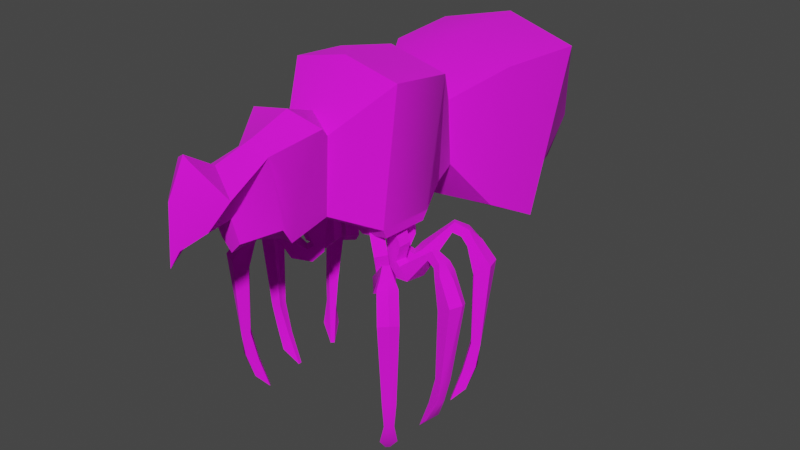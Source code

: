 # Source: bug_enemy.blend  (saved by Blender 3.4.6; exported with 4.5.12 LTS)
import bpy
from mathutils import Matrix  # noqa: F401  (used for matrix-valued properties, if any)

bpy.ops.wm.read_factory_settings(use_empty=True)
scene = bpy.context.scene
scene.name = 'Scene'

# ---- collections
col_collection = bpy.data.collections.new('Collection'); scene.collection.children.link(col_collection)

# ---- images (referenced by path relative to the original .blend; pixels are not part of the script)
import os
ASSET_DIR = os.environ.get("B2B_ASSET_DIR", "")  # directory of the original .blend (textures are referenced by path, not embedded)
HERE = os.path.dirname(os.path.abspath(__file__))  # packed textures are extracted next to this script under _unpacked/

def load_image(name, relpath, width, height, colorspace="sRGB"):
    """Load a texture the original file referenced (path relative to the .blend, or extracted next to this script)."""
    p = next((c for c in (os.path.join(HERE, relpath), os.path.join(ASSET_DIR, relpath)) if relpath and os.path.exists(c)), "")
    if p:
        img = bpy.data.images.load(p, check_existing=True)
        img.name = name
    else:  # same state as the original file: an image datablock whose file is absent (Cycles renders it pink)
        img = bpy.data.images.new(name, width, height)
        img.source = "FILE"
        img.filepath = "//" + (relpath or name)
    img.colorspace_settings.name = colorspace
    return img
img_bug_texture_png = load_image('bug texture.png', 'bug texture.png', 1024, 1024, 'sRGB')
img_bug_leg_texture_png = load_image('bug leg texture.png', 'bug leg texture.png', 1024, 1024, 'sRGB')

# ---- materials (node trees are filled in below, after node groups)
mat_bugmat = bpy.data.materials.new('BugMat')
mat_bugmat.use_transparent_shadow = False
mat_material_004 = bpy.data.materials.new('Material.004')
mat_material_004.use_transparent_shadow = False
mat_material_005 = bpy.data.materials.new('Material.005')
mat_material_005.use_transparent_shadow = False
mat_material_006 = bpy.data.materials.new('Material.006')
mat_material_006.use_transparent_shadow = False
mat_material_003 = bpy.data.materials.new('Material.003')
mat_material_003.use_transparent_shadow = False
mat_material_002 = bpy.data.materials.new('Material.002')
mat_material_002.use_transparent_shadow = False
mat_material_001 = bpy.data.materials.new('Material.001')
mat_material_001.use_transparent_shadow = False

# ---- node groups
ng_auto_smooth = bpy.data.node_groups.new('Auto Smooth', 'GeometryNodeTree')
_s = ng_auto_smooth.interface.new_socket(name='Geometry', in_out='OUTPUT', socket_type='NodeSocketGeometry')
_s = ng_auto_smooth.interface.new_socket(name='Geometry', in_out='INPUT', socket_type='NodeSocketGeometry')
_s = ng_auto_smooth.interface.new_socket(name='Angle', in_out='INPUT', socket_type='NodeSocketFloat')
_s.subtype = 'ANGLE'
_s.min_value = 0.0
_s.max_value = 3.142
ng_auto_smooth.is_modifier = True
_N = ng_auto_smooth.nodes; _L = ng_auto_smooth.links
n0 = _N.new('NodeGroupOutput'); n0.name = 'Group Output'; n0.location = (480, -100)
n1 = _N.new('NodeGroupInput'); n1.name = 'Group Input'; n1.location = (-420, -300)
n2 = _N.new('NodeGroupInput'); n2.name = 'Group Input.001'; n2.location = (-60, -100)
n3 = _N.new('GeometryNodeSetShadeSmooth'); n3.name = 'Set Shade Smooth'; n3.location = (120, -100)
n3.domain = 'EDGE'
n4 = _N.new('GeometryNodeSetShadeSmooth'); n4.name = 'Set Shade Smooth.001'; n4.location = (300, -100)
n5 = _N.new('GeometryNodeInputMeshEdgeAngle'); n5.name = 'Edge Angle'; n5.location = (-420, -220)
n6 = _N.new('GeometryNodeInputEdgeSmooth'); n6.name = 'Is Edge Smooth'; n6.location = (-60, -160)
n7 = _N.new('GeometryNodeInputShadeSmooth'); n7.name = 'Is Face Smooth'; n7.location = (-240, -340)
n8 = _N.new('FunctionNodeBooleanMath'); n8.name = 'Boolean Math'; n8.location = (-60, -220)
n9 = _N.new('FunctionNodeCompare'); n9.name = 'Compare'; n9.location = (-240, -180)
n9.operation = 'LESS_EQUAL'
_L.new(n5.outputs[0], n9.inputs[0])
_L.new(n4.outputs[0], n0.inputs[0])
_L.new(n1.outputs[1], n9.inputs[1])
_L.new(n9.outputs[0], n8.inputs[0])
_L.new(n7.outputs[0], n8.inputs[1])
_L.new(n2.outputs[0], n3.inputs[0])
_L.new(n6.outputs[0], n3.inputs[1])
_L.new(n3.outputs[0], n4.inputs[0])
_L.new(n8.outputs[0], n3.inputs[2])
n0.is_active_output = True

# ---- material node trees
mat_bugmat.use_nodes = True; mat_bugmat.node_tree.nodes.clear()
_N = mat_bugmat.node_tree.nodes; _L = mat_bugmat.node_tree.links
n0 = _N.new('ShaderNodeBsdfPrincipled'); n0.name = 'Principled BSDF'; n0.location = (10, 300)
n0.distribution = 'GGX'
n0.subsurface_method = 'RANDOM_WALK_SKIN'
n0.inputs[2].default_value = 1.0
n0.inputs[3].default_value = 1.45
n0.inputs[27].default_value = (0.0, 0.0, 0.0, 1.0)
n0.inputs[28].default_value = 1.0
n1 = _N.new('ShaderNodeOutputMaterial'); n1.name = 'Material Output'; n1.location = (300, 300)
n2 = _N.new('ShaderNodeTexImage'); n2.name = 'Image Texture'; n2.location = (-280, 280)
n2.image = img_bug_texture_png
_L.new(n0.outputs[0], n1.inputs[0])
_L.new(n2.outputs[0], n0.inputs[0])
n1.is_active_output = True
mat_material_004.use_nodes = True; mat_material_004.node_tree.nodes.clear()
_N = mat_material_004.node_tree.nodes; _L = mat_material_004.node_tree.links
n0 = _N.new('ShaderNodeBsdfPrincipled'); n0.name = 'Principled BSDF'; n0.location = (10, 300)
n0.distribution = 'GGX'
n0.subsurface_method = 'RANDOM_WALK_SKIN'
n0.inputs[2].default_value = 1.0
n0.inputs[3].default_value = 1.45
n0.inputs[27].default_value = (0.0, 0.0, 0.0, 1.0)
n0.inputs[28].default_value = 1.0
n1 = _N.new('ShaderNodeOutputMaterial'); n1.name = 'Material Output'; n1.location = (300, 300)
n2 = _N.new('ShaderNodeTexImage'); n2.name = 'Image Texture'; n2.location = (-260, 200)
n2.image = img_bug_leg_texture_png
_L.new(n0.outputs[0], n1.inputs[0])
_L.new(n2.outputs[0], n0.inputs[0])
n1.is_active_output = True
mat_material_005.use_nodes = True; mat_material_005.node_tree.nodes.clear()
_N = mat_material_005.node_tree.nodes; _L = mat_material_005.node_tree.links
n0 = _N.new('ShaderNodeOutputMaterial'); n0.name = 'Material Output'; n0.location = (300, 300)
n1 = _N.new('ShaderNodeBsdfPrincipled'); n1.name = 'Principled BSDF'; n1.location = (10, 300)
n1.distribution = 'GGX'
n1.subsurface_method = 'RANDOM_WALK_SKIN'
n1.inputs[2].default_value = 1.0
n1.inputs[3].default_value = 1.45
n1.inputs[27].default_value = (0.0, 0.0, 0.0, 1.0)
n1.inputs[28].default_value = 1.0
n2 = _N.new('ShaderNodeTexImage'); n2.name = 'Image Texture'; n2.location = (-320, 120)
n2.image = img_bug_leg_texture_png
_L.new(n1.outputs[0], n0.inputs[0])
_L.new(n2.outputs[0], n1.inputs[0])
n0.is_active_output = True
mat_material_006.use_nodes = True; mat_material_006.node_tree.nodes.clear()
_N = mat_material_006.node_tree.nodes; _L = mat_material_006.node_tree.links
n0 = _N.new('ShaderNodeOutputMaterial'); n0.name = 'Material Output'; n0.location = (300, 300)
n1 = _N.new('ShaderNodeTexImage'); n1.name = 'Image Texture'; n1.location = (-320, 160)
n1.image = img_bug_leg_texture_png
n2 = _N.new('ShaderNodeBsdfPrincipled'); n2.name = 'Principled BSDF'; n2.location = (20, 508)
n2.distribution = 'GGX'
n2.subsurface_method = 'RANDOM_WALK_SKIN'
n2.inputs[2].default_value = 1.0
n2.inputs[3].default_value = 1.45
n2.inputs[27].default_value = (0.0, 0.0, 0.0, 1.0)
n2.inputs[28].default_value = 1.0
_L.new(n2.outputs[0], n0.inputs[0])
_L.new(n1.outputs[0], n2.inputs[0])
n0.is_active_output = True
mat_material_003.use_nodes = True; mat_material_003.node_tree.nodes.clear()
_N = mat_material_003.node_tree.nodes; _L = mat_material_003.node_tree.links
n0 = _N.new('ShaderNodeBsdfPrincipled'); n0.name = 'Principled BSDF'; n0.location = (10, 300)
n0.distribution = 'GGX'
n0.subsurface_method = 'RANDOM_WALK_SKIN'
n0.inputs[2].default_value = 1.0
n0.inputs[3].default_value = 1.45
n0.inputs[27].default_value = (0.0, 0.0, 0.0, 1.0)
n0.inputs[28].default_value = 1.0
n1 = _N.new('ShaderNodeOutputMaterial'); n1.name = 'Material Output'; n1.location = (300, 300)
n2 = _N.new('ShaderNodeTexImage'); n2.name = 'Image Texture'; n2.location = (-320, 160)
n2.image = img_bug_leg_texture_png
_L.new(n0.outputs[0], n1.inputs[0])
_L.new(n2.outputs[0], n0.inputs[0])
n1.is_active_output = True
mat_material_002.use_nodes = True; mat_material_002.node_tree.nodes.clear()
_N = mat_material_002.node_tree.nodes; _L = mat_material_002.node_tree.links
n0 = _N.new('ShaderNodeBsdfPrincipled'); n0.name = 'Principled BSDF'; n0.location = (10, 300)
n0.distribution = 'GGX'
n0.subsurface_method = 'RANDOM_WALK_SKIN'
n0.inputs[2].default_value = 1.0
n0.inputs[3].default_value = 1.45
n0.inputs[27].default_value = (0.0, 0.0, 0.0, 1.0)
n0.inputs[28].default_value = 1.0
n1 = _N.new('ShaderNodeOutputMaterial'); n1.name = 'Material Output'; n1.location = (300, 300)
n2 = _N.new('ShaderNodeTexImage'); n2.name = 'Image Texture'; n2.location = (-320, 160)
n2.image = img_bug_leg_texture_png
_L.new(n0.outputs[0], n1.inputs[0])
_L.new(n2.outputs[0], n0.inputs[0])
n1.is_active_output = True
mat_material_001.use_nodes = True; mat_material_001.node_tree.nodes.clear()
_N = mat_material_001.node_tree.nodes; _L = mat_material_001.node_tree.links
n0 = _N.new('ShaderNodeBsdfPrincipled'); n0.name = 'Principled BSDF'; n0.location = (10, 300)
n0.distribution = 'GGX'
n0.subsurface_method = 'RANDOM_WALK_SKIN'
n0.inputs[2].default_value = 1.0
n0.inputs[3].default_value = 1.45
n0.inputs[27].default_value = (0.0, 0.0, 0.0, 1.0)
n0.inputs[28].default_value = 1.0
n1 = _N.new('ShaderNodeOutputMaterial'); n1.name = 'Material Output'; n1.location = (300, 300)
n2 = _N.new('ShaderNodeTexImage'); n2.name = 'Image Texture'; n2.location = (-300, 240)
n2.image = img_bug_leg_texture_png
_L.new(n0.outputs[0], n1.inputs[0])
_L.new(n2.outputs[0], n0.inputs[0])
n1.is_active_output = True

# ---- world
world_world = bpy.data.worlds.new('World'); scene.world = world_world
world_world.use_nodes = True; world_world.node_tree.nodes.clear()
_N = world_world.node_tree.nodes; _L = world_world.node_tree.links
n0 = _N.new('ShaderNodeOutputWorld'); n0.name = 'World Output'; n0.location = (300, 300)
n1 = _N.new('ShaderNodeBackground'); n1.name = 'Background'; n1.location = (10, 300)
n1.inputs[0].default_value = (0.05088, 0.05088, 0.05088, 1.0)
_L.new(n1.outputs[0], n0.inputs[0])
n0.is_active_output = True
world_world.color = (0.05088, 0.05088, 0.05088)
world_world.use_sun_shadow = False
world_world.sun_shadow_jitter_overblur = 0.0

# ---- meshes
me_cube_001 = bpy.data.meshes.new('Cube.001')
me_cube_001.from_pydata([(1.042, -0.5836, -1.022), (1.113, -0.2956, 1.53), (1.073, 0.571, -1.044), (1.182, 0.8713, 1.4), (5.455e-17, 0.6327, -1.251), (7.763e-18, 0.8713, 1.678), (-0.01662, -0.5842, -1.175), (1.176e-16, -0.2956, 1.784), (0.8583, 1.16, -0.7715), (1.182, 0.8713, 1.4), (7.763e-18, 0.8713, 1.678), (0.8583, 1.16, -0.7715), (1.182, 0.8713, 1.4), (7.763e-18, 0.8713, 1.678), (7.763e-18, 0.8713, 1.678), (1.182, 0.8713, 1.4), (0.8583, 1.16, -0.7715), (5.455e-17, 0.6327, -1.251), (-3.01e-06, 1.554, 0.9756), (0.743, 1.554, 0.6338), (0.743, 1.648, -0.6398), (-3.01e-06, 1.648, -0.7716), (0.004891, 2.698, 1.363), (1.293, 2.609, 1.087), (1.293, 2.177, -1.488), (0.004891, 2.136, -1.613), (-0.004491, 4.467, 1.456), (1.503, 4.347, 1.084), (1.503, 3.252, -2.044), (-0.004491, 3.212, -2.169), (0.008012, 5.516, 0.3999), (0.8296, 5.446, 0.1851), (0.8296, 4.342, -1.867), (0.008012, 4.301, -1.993), (0.00226, 5.928, -0.8495), (0.5444, 5.881, -0.997), (0.5444, 5.144, -1.815), (0.00226, 5.103, -1.94), (-0.006145, 5.829, -1.991), (0.01155, 5.829, -1.991), (0.3539, 5.608, -1.896), (-0.006145, 5.533, -2.131), (0.4484, -1.246, 0.761), (0.4484, -1.323, -0.6589), (3.021e-17, -1.323, -0.7612), (-7.553e-18, -1.114, 1.049), (0.7669, -1.685, 1.096), (0.2341, -1.946, -0.9751), (-6.557e-18, -1.946, -0.9751), (3.347e-17, -1.685, 1.247), (0.3351, -2.446, 0.7606), (0.6088, -2.489, -0.398), (3.672e-17, -2.489, -0.7642), (-7.732e-17, -2.446, 0.998), (0.2258, -3.194, -0.05586), (0.2042, -3.043, -0.562), (-3.803e-17, -3.043, -0.7788), (-6.426e-17, -3.194, -0.2016), (0.5406, -3.449, 0.4402), (-8.524e-17, -3.237, 0.7987), (0.3608, -3.778, -0.01826), (-3.541e-17, -3.778, -0.1746), (0.1132, -3.818, 1.099), (-6.294e-17, -3.818, 1.171), (0.06638, -4.1, -0.2889), (-1.783e-16, -4.254, -0.5461), (-6.469e-17, -4.166, 0.5304), (0.1609, -4.02, 0.5303), (0.3219, 0.6379, -1.199), (0.3539, -0.5166, -1.171), (1.042, -0.5836, -1.022), (1.073, 0.571, -1.044), (0.3539, -0.5166, -1.171), (0.3219, 0.6379, -1.199), (1.026, -0.4891, -1.209), (1.047, 0.4786, -1.234), (0.4165, -0.4221, -1.35), (0.3838, 0.5456, -1.379)], [], [(5, 3, 15, 14), (2, 3, 1, 0), (4, 68, 69, 6), (3, 5, 7, 1), (1, 7, 45, 42), (5, 4, 17, 10), (3, 2, 8, 9), (10, 17, 13), (9, 8, 11, 12), (14, 15, 19, 18), (4, 5, 14, 17), (3, 2, 16, 15), (2, 68, 4, 17, 16), (15, 16, 20, 19), (16, 17, 21, 20), (24, 25, 29, 28), (19, 20, 24, 23), (20, 21, 25, 24), (18, 19, 23, 22), (22, 23, 27, 26), (23, 24, 28, 27), (30, 31, 35, 34), (27, 28, 32, 31), (28, 29, 33, 32), (26, 27, 31, 30), (31, 32, 36, 35), (32, 33, 37, 36), (41, 38, 39, 40), (35, 36, 40, 39), (36, 37, 41, 40), (34, 35, 39, 38), (43, 42, 46, 47), (6, 69, 0, 43, 44), (0, 1, 42, 43), (44, 43, 47, 48), (42, 45, 49, 46), (50, 53, 59, 58), (48, 47, 51, 52), (46, 49, 53, 50), (47, 46, 50, 51), (55, 54, 57, 56), (51, 50, 54, 55), (52, 51, 55, 56), (58, 62, 67), (54, 50, 58, 60), (57, 54, 60, 61), (62, 63, 66, 67), (61, 60, 64, 65), (58, 59, 63, 62), (72, 73, 77, 76), (67, 66, 65, 64), (0, 69, 72, 70), (69, 68, 73, 72), (68, 2, 71, 73), (2, 0, 70, 71), (76, 77, 75, 74), (70, 72, 76, 74), (73, 71, 75, 77), (71, 70, 74, 75), (67, 64, 60, 58)])
me_cube_001.polygons.foreach_set('use_smooth', [True] * 60)
_uv = me_cube_001.uv_layers.new(name='UVMap')
_uv.uv.foreach_set('vector', [0.383, 0.494, 0.2805, 0.4782, 0.2805, 0.4781, 0.383, 0.4939, 0.1091, 0.4808, 0.2805, 0.4782, 0.2727, 0.5588, 0.1062, 0.551, 0.02621, 0.4599, 0.05105, 0.4653, 0.04991, 0.5446, 0.02098, 0.5539, 0.2805, 0.4782, 0.383, 0.494, 0.3508, 0.5987, 0.2727, 0.5588, 0.2727, 0.5588, 0.3508, 0.5987, 0.2798, 0.6724, 0.2268, 0.6654, 0.5362, 0.242, 0.5362, 0.5213, 0.536, 0.5215, 0.536, 0.2422, 0.4643, 0.01763, 0.4643, 0.2066, 0.4185, 0.1811, 0.4641, 0.01768, 0.536, 0.2422, 0.536, 0.5215, 0.5357, 0.2424, 0.4641, 0.01768, 0.4185, 0.1811, 0.4183, 0.1812, 0.4639, 0.01773, 0.383, 0.4939, 0.2805, 0.4781, 0.2592, 0.396, 0.3461, 0.3963, 0.5362, 0.5213, 0.5362, 0.242, 0.5365, 0.2419, 0.5365, 0.5212, 0.2805, 0.4782, 0.1091, 0.4808, 0.119, 0.4255, 0.2805, 0.4781, 0.1091, 0.4808, 0.05105, 0.4653, 0.02621, 0.4599, 0.02618, 0.4598, 0.119, 0.4255, 0.2805, 0.4781, 0.119, 0.4255, 0.1259, 0.3783, 0.2592, 0.396, 0.119, 0.4255, 0.02618, 0.4598, 0.05207, 0.3698, 0.1259, 0.3783, 0.1114, 0.2842, 0.03216, 0.3005, 0.01763, 0.2023, 0.1164, 0.2177, 0.2592, 0.396, 0.1259, 0.3783, 0.1114, 0.2842, 0.2812, 0.3003, 0.1259, 0.3783, 0.05207, 0.3698, 0.03216, 0.3005, 0.1114, 0.2842, 0.3461, 0.3963, 0.2592, 0.396, 0.2812, 0.3003, 0.378, 0.3112, 0.378, 0.3112, 0.2812, 0.3003, 0.2852, 0.1922, 0.383, 0.1617, 0.2812, 0.3003, 0.1114, 0.2842, 0.1164, 0.2177, 0.2852, 0.1922, 0.311, 0.07151, 0.2661, 0.1084, 0.2045, 0.05622, 0.2246, 0.02262, 0.2852, 0.1922, 0.1164, 0.2177, 0.1151, 0.1398, 0.2661, 0.1084, 0.1164, 0.2177, 0.01763, 0.2023, 0.05567, 0.1135, 0.1151, 0.1398, 0.383, 0.1617, 0.2852, 0.1922, 0.2661, 0.1084, 0.311, 0.07151, 0.2661, 0.1084, 0.1151, 0.1398, 0.1365, 0.07972, 0.2045, 0.05622, 0.1151, 0.1398, 0.05567, 0.1135, 0.09235, 0.05608, 0.1365, 0.07972, 0.1144, 0.0212, 0.142, 0.01763, 0.1421, 0.01902, 0.132, 0.04382, 0.2045, 0.05622, 0.1365, 0.07972, 0.132, 0.04382, 0.1421, 0.01902, 0.1365, 0.07972, 0.09235, 0.05608, 0.1144, 0.0212, 0.132, 0.04382, 0.2246, 0.02262, 0.2045, 0.05622, 0.1421, 0.01902, 0.142, 0.01763, 0.09031, 0.6297, 0.2268, 0.6654, 0.2224, 0.7113, 0.05307, 0.6953, 0.02098, 0.5539, 0.04991, 0.5446, 0.1062, 0.551, 0.09031, 0.6297, 0.04082, 0.6306, 0.1062, 0.551, 0.2727, 0.5588, 0.2268, 0.6654, 0.09031, 0.6297, 0.04082, 0.6306, 0.09031, 0.6297, 0.05307, 0.6953, 0.03031, 0.6942, 0.2268, 0.6654, 0.2798, 0.6724, 0.276, 0.7196, 0.2224, 0.7113, 0.2123, 0.7835, 0.2521, 0.7887, 0.2329, 0.8687, 0.17, 0.8807, 0.03031, 0.6942, 0.05307, 0.6953, 0.103, 0.7632, 0.03285, 0.7567, 0.2224, 0.7113, 0.276, 0.7196, 0.2521, 0.7887, 0.2123, 0.7835, 0.05307, 0.6953, 0.2224, 0.7113, 0.2123, 0.7835, 0.103, 0.7632, 0.06397, 0.8148, 0.1099, 0.8506, 0.07984, 0.8573, 0.03289, 0.8164, 0.103, 0.7632, 0.2123, 0.7835, 0.1099, 0.8506, 0.06397, 0.8148, 0.03285, 0.7567, 0.103, 0.7632, 0.06397, 0.8148, 0.03289, 0.8164, 0.17, 0.8807, 0.2257, 0.926, 0.178, 0.9424, 0.1099, 0.8506, 0.2123, 0.7835, 0.17, 0.8807, 0.1265, 0.9141, 0.07984, 0.8573, 0.1099, 0.8506, 0.1265, 0.9141, 0.08853, 0.9178, 0.2257, 0.926, 0.237, 0.9309, 0.1809, 0.9631, 0.178, 0.9424, 0.08853, 0.9178, 0.1265, 0.9141, 0.0887, 0.96, 0.0623, 0.9824, 0.17, 0.8807, 0.2329, 0.8687, 0.237, 0.9309, 0.2257, 0.926, 0.4285, 0.3445, 0.4183, 0.2419, 0.4372, 0.263, 0.441, 0.3245, 0.178, 0.9424, 0.1809, 0.9631, 0.0623, 0.9824, 0.0887, 0.96, 0.1062, 0.551, 0.04991, 0.5446, 0.05, 0.5445, 0.1061, 0.5509, 0.04991, 0.5446, 0.05105, 0.4653, 0.05116, 0.4655, 0.05, 0.5445, 0.05105, 0.4653, 0.1091, 0.4808, 0.109, 0.4809, 0.05116, 0.4655, 0.1091, 0.4808, 0.1062, 0.551, 0.1061, 0.5509, 0.109, 0.4809, 0.441, 0.3245, 0.4372, 0.263, 0.4834, 0.2621, 0.4863, 0.33, 0.5004, 0.3467, 0.4285, 0.3445, 0.441, 0.3245, 0.4863, 0.33, 0.4183, 0.2419, 0.5004, 0.2452, 0.4834, 0.2621, 0.4372, 0.263, 0.5004, 0.2452, 0.5004, 0.3467, 0.4863, 0.33, 0.4834, 0.2621, 0.178, 0.9424, 0.0887, 0.96, 0.1265, 0.9141, 0.17, 0.8807])
me_cube_001.materials.append(mat_bugmat)
me_cube_001.use_remesh_fix_poles = True
me_cube_001.use_remesh_preserve_attributes = False
me_cube_001.update()
me_cube_006 = bpy.data.meshes.new('Cube.006')
me_cube_006.from_pydata([(-0.0721, -0.186, -0.2976), (-0.173, -0.1758, 0.1044), (0.09939, -0.01309, -0.2589), (-0.001538, -0.002861, 0.1431), (0.1873, -0.4325, -0.3457), (-0.01013, -0.3508, 0.1647), (0.3588, -0.2596, -0.3071), (0.1614, -0.1779, 0.2033), (0.005436, -0.183, -0.825), (0.1827, -0.01162, -0.825), (0.1382, -0.3204, -0.7012), (0.3155, -0.149, -0.7012), (0.1606, -0.3435, -1.026), (0.3379, -0.1722, -1.026), (0.2152, -0.4, -0.7631), (0.3924, -0.2286, -0.7631), (0.3699, -0.6713, -0.888), (0.6584, -0.3924, -0.888), (0.2513, -0.5487, -0.6417), (0.5398, -0.2698, -0.6417), (0.6797, -0.8586, -0.3119), (0.8352, -0.7084, -0.3119), (0.733, -0.8481, -0.1284), (0.8228, -0.7613, -0.1284), (0.7952, -0.98, -0.3814), (0.9526, -0.8279, -0.3814), (0.877, -1.085, -0.2403), (1.054, -0.9132, -0.2403), (0.8249, -1.113, -0.5309), (1.087, -0.8602, -0.5309), (0.8944, -1.185, -0.3979), (1.156, -0.9321, -0.3979), (0.9359, -1.216, -1.092), (1.165, -0.9939, -1.173), (1.12, -1.442, -0.8949), (1.385, -1.185, -0.8949), (1.034, -1.199, -2.509), (1.163, -1.074, -2.509), (1.129, -1.345, -2.511), (1.306, -1.174, -2.511), (0.9744, -1.091, -3.131), (1.058, -1.011, -3.131), (1.116, -1.283, -3.005), (1.245, -1.159, -3.005), (0.8582, -0.9455, -3.781), (0.916, -0.8897, -3.781), (0.9589, -1.217, -3.451), (1.183, -0.9995, -3.451), (0.01364, -0.09954, -0.2782), (-0.08728, -0.08931, 0.1238), (0.273, -0.3461, -0.3264), (0.07561, -0.2643, 0.184), (0.09408, -0.09731, -0.825), (0.2269, -0.2347, -0.7012), (0.2493, -0.2578, -1.026), (0.3038, -0.3143, -0.7631), (0.5142, -0.5319, -0.888), (0.3956, -0.4092, -0.6417), (0.7574, -0.7835, -0.3119), (0.7779, -0.8047, -0.1284), (0.8739, -0.904, -0.3992), (0.9656, -0.9989, -0.2403), (1.012, -1.047, -0.6061), (1.141, -1.18, -0.4517), (1.107, -1.145, -1.036), (1.333, -1.379, -0.8263), (1.098, -1.136, -2.509), (1.217, -1.259, -2.511), (1.016, -1.051, -3.131), (1.206, -1.247, -3.005), (0.8871, -0.9176, -3.781), (1.071, -1.108, -3.451)], [], [(48, 49, 3, 2), (2, 3, 7, 6), (50, 51, 5, 4), (4, 5, 1, 0), (4, 0, 8, 10), (51, 49, 1, 5), (52, 9, 13, 54), (2, 6, 11, 9), (48, 2, 9, 52), (50, 4, 10, 53), (14, 12, 16, 18), (10, 8, 12, 14), (9, 11, 15, 13), (53, 10, 14, 55), (56, 17, 21, 58), (13, 15, 19, 17), (55, 14, 18, 57), (54, 13, 17, 56), (22, 20, 24, 26), (18, 16, 20, 22), (17, 19, 23, 21), (57, 18, 22, 59), (61, 26, 30, 63), (21, 23, 27, 25), (59, 22, 26, 61), (58, 21, 25, 60), (30, 28, 32, 34), (60, 25, 29, 62), (26, 24, 28, 30), (25, 27, 31, 29), (33, 35, 39, 37), (29, 31, 35, 33), (63, 30, 34, 65), (62, 29, 33, 64), (67, 38, 42, 69), (65, 34, 38, 67), (64, 33, 37, 66), (34, 32, 36, 38), (42, 40, 44, 46), (66, 37, 41, 68), (38, 36, 40, 42), (37, 39, 43, 41), (70, 71, 46, 44), (41, 43, 47, 45), (69, 42, 46, 71), (68, 41, 45, 70), (40, 68, 70, 44), (43, 69, 71, 47), (45, 47, 71, 70), (36, 66, 68, 40), (32, 64, 66, 36), (35, 65, 67, 39), (39, 67, 69, 43), (28, 62, 64, 32), (31, 63, 65, 35), (24, 60, 62, 28), (20, 58, 60, 24), (23, 59, 61, 27), (27, 61, 63, 31), (19, 57, 59, 23), (12, 54, 56, 16), (15, 55, 57, 19), (16, 56, 58, 20), (11, 53, 55, 15), (6, 50, 53, 11), (0, 48, 52, 8), (8, 52, 54, 12), (7, 3, 49, 51), (6, 7, 51, 50), (0, 1, 49, 48)])
me_cube_006.polygons.foreach_set('use_smooth', [True] * 70)
_uv = me_cube_006.uv_layers.new(name='UVMap')
_uv.uv.foreach_set('vector', [0.2145, 0.9173, 0.207, 0.9857, 0.1867, 0.9835, 0.1937, 0.9147, 0.1937, 0.9147, 0.1867, 0.9835, 0.1464, 0.9816, 0.1455, 0.8962, 0.1253, 0.8953, 0.1268, 0.982, 0.1055, 0.9821, 0.1063, 0.8963, 0.1063, 0.8963, 0.1055, 0.9821, 0.06544, 0.9853, 0.05613, 0.914, 0.1063, 0.8963, 0.05613, 0.914, 0.03801, 0.8182, 0.08954, 0.8055, 0.2874, 0.01149, 0.2874, 0.05327, 0.2665, 0.05327, 0.2665, 0.01149, 0.2325, 0.8238, 0.2133, 0.8181, 0.2236, 0.7747, 0.2436, 0.7773, 0.1937, 0.9147, 0.1455, 0.8962, 0.1646, 0.8037, 0.2133, 0.8181, 0.2145, 0.9173, 0.1937, 0.9147, 0.2133, 0.8181, 0.2325, 0.8238, 0.1253, 0.8953, 0.1063, 0.8963, 0.08954, 0.8055, 0.1276, 0.804, 0.09356, 0.7684, 0.03037, 0.7716, 0.04766, 0.7158, 0.08814, 0.7188, 0.08954, 0.8055, 0.03801, 0.8182, 0.03037, 0.7716, 0.09356, 0.7684, 0.2133, 0.8181, 0.1646, 0.8037, 0.1633, 0.7677, 0.2236, 0.7747, 0.1276, 0.804, 0.08954, 0.8055, 0.09356, 0.7684, 0.128, 0.7688, 0.2412, 0.7113, 0.2098, 0.7176, 0.171, 0.5966, 0.1949, 0.5974, 0.2236, 0.7747, 0.1633, 0.7677, 0.1691, 0.7195, 0.2098, 0.7176, 0.128, 0.7688, 0.09356, 0.7684, 0.08814, 0.7188, 0.1284, 0.7234, 0.2436, 0.7773, 0.2236, 0.7747, 0.2098, 0.7176, 0.2412, 0.7113, 0.1204, 0.5833, 0.08906, 0.5958, 0.07651, 0.5543, 0.1115, 0.5421, 0.08814, 0.7188, 0.04766, 0.7158, 0.08906, 0.5958, 0.1204, 0.5833, 0.2098, 0.7176, 0.1691, 0.7195, 0.1399, 0.5835, 0.171, 0.5966, 0.1284, 0.7234, 0.08814, 0.7188, 0.1204, 0.5833, 0.1302, 0.5835, 0.1306, 0.5409, 0.1115, 0.5421, 0.1003, 0.5164, 0.1315, 0.4937, 0.171, 0.5966, 0.1399, 0.5835, 0.1497, 0.5425, 0.1843, 0.5554, 0.1302, 0.5835, 0.1204, 0.5833, 0.1115, 0.5421, 0.1306, 0.5409, 0.1949, 0.5974, 0.171, 0.5966, 0.1843, 0.5554, 0.2065, 0.5618, 0.1003, 0.5164, 0.07288, 0.5116, 0.05383, 0.4066, 0.1021, 0.4286, 0.2065, 0.5618, 0.1843, 0.5554, 0.1881, 0.5132, 0.2276, 0.5046, 0.1115, 0.5421, 0.07651, 0.5543, 0.07288, 0.5116, 0.1003, 0.5164, 0.1843, 0.5554, 0.1497, 0.5425, 0.1615, 0.5174, 0.1881, 0.5132, 0.213, 0.3973, 0.1619, 0.4306, 0.166, 0.1666, 0.1961, 0.1635, 0.1881, 0.5132, 0.1615, 0.5174, 0.1619, 0.4306, 0.213, 0.3973, 0.1315, 0.4937, 0.1003, 0.5164, 0.1021, 0.4286, 0.1332, 0.4336, 0.2276, 0.5046, 0.1881, 0.5132, 0.213, 0.3973, 0.2436, 0.4207, 0.1449, 0.166, 0.1237, 0.1648, 0.1354, 0.08739, 0.1485, 0.08936, 0.1332, 0.4336, 0.1021, 0.4286, 0.1237, 0.1648, 0.1449, 0.166, 0.2436, 0.4207, 0.213, 0.3973, 0.1961, 0.1635, 0.2114, 0.1619, 0.1021, 0.4286, 0.05383, 0.4066, 0.09378, 0.1588, 0.1237, 0.1648, 0.1354, 0.08739, 0.1074, 0.05205, 0.1498, 0.01708, 0.142, 0.03628, 0.2114, 0.1619, 0.1961, 0.1635, 0.1929, 0.0562, 0.2012, 0.05249, 0.1237, 0.1648, 0.09378, 0.1588, 0.1074, 0.05205, 0.1354, 0.08739, 0.1961, 0.1635, 0.166, 0.1666, 0.1616, 0.08864, 0.1929, 0.0562, 0.1522, 0.01149, 0.151, 0.03764, 0.142, 0.03628, 0.1498, 0.01708, 0.1929, 0.0562, 0.1616, 0.08864, 0.1601, 0.03716, 0.1542, 0.0173, 0.1485, 0.08936, 0.1354, 0.08739, 0.142, 0.03628, 0.151, 0.03764, 0.2012, 0.05249, 0.1929, 0.0562, 0.1542, 0.0173, 0.1522, 0.01149, 0.1074, 0.05205, 0.09948, 0.04755, 0.1522, 0.01149, 0.1498, 0.01708, 0.1616, 0.08864, 0.1485, 0.08936, 0.151, 0.03764, 0.1601, 0.03716, 0.1542, 0.0173, 0.1601, 0.03716, 0.151, 0.03764, 0.1522, 0.01149, 0.09378, 0.1588, 0.0786, 0.1556, 0.09948, 0.04755, 0.1074, 0.05205, 0.05383, 0.4066, 0.0189, 0.4145, 0.0786, 0.1556, 0.09378, 0.1588, 0.1619, 0.4306, 0.1332, 0.4336, 0.1449, 0.166, 0.166, 0.1666, 0.166, 0.1666, 0.1449, 0.166, 0.1485, 0.08936, 0.1616, 0.08864, 0.07288, 0.5116, 0.0328, 0.503, 0.0189, 0.4145, 0.05383, 0.4066, 0.1615, 0.5174, 0.1315, 0.4937, 0.1332, 0.4336, 0.1619, 0.4306, 0.07651, 0.5543, 0.05417, 0.5603, 0.0328, 0.503, 0.07288, 0.5116, 0.08906, 0.5958, 0.06522, 0.5962, 0.05417, 0.5603, 0.07651, 0.5543, 0.1399, 0.5835, 0.1302, 0.5835, 0.1306, 0.5409, 0.1497, 0.5425, 0.1497, 0.5425, 0.1306, 0.5409, 0.1315, 0.4937, 0.1615, 0.5174, 0.1691, 0.7195, 0.1284, 0.7234, 0.1302, 0.5835, 0.1399, 0.5835, 0.03037, 0.7716, 0.01149, 0.7717, 0.0175, 0.7084, 0.04766, 0.7158, 0.1633, 0.7677, 0.128, 0.7688, 0.1284, 0.7234, 0.1691, 0.7195, 0.04766, 0.7158, 0.0175, 0.7084, 0.06522, 0.5962, 0.08906, 0.5958, 0.1646, 0.8037, 0.1276, 0.804, 0.128, 0.7688, 0.1633, 0.7677, 0.1455, 0.8962, 0.1253, 0.8953, 0.1276, 0.804, 0.1646, 0.8037, 0.05613, 0.914, 0.03372, 0.9178, 0.01596, 0.8203, 0.03801, 0.8182, 0.03801, 0.8182, 0.01596, 0.8203, 0.01149, 0.7717, 0.03037, 0.7716, 0.3083, 0.01149, 0.3083, 0.05327, 0.2874, 0.05327, 0.2874, 0.01149, 0.1455, 0.8962, 0.1464, 0.9816, 0.1268, 0.982, 0.1253, 0.8953, 0.05613, 0.914, 0.06544, 0.9853, 0.04442, 0.9885, 0.03372, 0.9178])
me_cube_006.materials.append(mat_material_004)
me_cube_006.use_remesh_fix_poles = True
me_cube_006.use_remesh_preserve_attributes = False
me_cube_006.update()
me_cube_009 = bpy.data.meshes.new('Cube.009')
me_cube_009.from_pydata([(0.03093, -0.2017, -0.2944), (-0.02332, -0.2409, 0.1147), (0.06617, 0.04072, -0.2666), (0.01193, 0.001551, 0.1426), (0.3816, -0.2441, -0.3695), (0.2163, -0.2806, 0.1573), (0.4168, -0.001629, -0.3416), (0.2515, -0.03818, 0.1852), (0.04862, -0.1702, -0.8263), (0.08629, 0.07318, -0.8375), (0.2467, -0.1959, -0.7171), (0.2844, 0.04752, -0.7282), (0.2525, -0.2117, -1.043), (0.2902, 0.03171, -1.054), (0.3508, -0.2152, -0.7869), (0.3885, 0.02821, -0.7981), (0.6271, -0.3429, -0.9302), (0.6884, 0.05324, -0.9483), (0.4788, -0.3081, -0.6721), (0.5401, 0.08802, -0.6903), (1.032, -0.2869, -0.3862), (1.065, -0.07347, -0.3959), (1.083, -0.2403, -0.2077), (1.102, -0.1171, -0.2133), (1.191, -0.3167, -0.4677), (1.225, -0.1006, -0.4776), (1.33, -0.3462, -0.3363), (1.368, -0.1028, -0.3475), (1.283, -0.41, -0.622), (1.339, -0.05064, -0.6385), (1.392, -0.4212, -0.4969), (1.448, -0.0618, -0.5134), (1.388, -0.4438, -1.192), (1.43, -0.1315, -1.288), (1.686, -0.5073, -1.016), (1.743, -0.1427, -1.033), (1.343, -0.4185, -2.612), (1.37, -0.2409, -2.62), (1.506, -0.4782, -2.625), (1.544, -0.2348, -2.636), (1.181, -0.389, -3.224), (1.199, -0.2749, -3.229), (1.419, -0.4529, -3.115), (1.446, -0.2762, -3.123), (0.9492, -0.3643, -3.859), (0.9614, -0.285, -3.863), (1.219, -0.5091, -3.545), (1.266, -0.2008, -3.559), (0.04855, -0.0805, -0.2805), (-0.005697, -0.1197, 0.1287), (0.3992, -0.1229, -0.3555), (0.2339, -0.1594, 0.1713), (0.06746, -0.04854, -0.8319), (0.2655, -0.07419, -0.7226), (0.2714, -0.09001, -1.048), (0.3696, -0.0935, -0.7925), (0.6578, -0.1448, -0.9393), (0.5094, -0.11, -0.6812), (1.049, -0.1802, -0.391), (1.092, -0.1787, -0.2105), (1.207, -0.2092, -0.4904), (1.349, -0.2245, -0.3419), (1.386, -0.247, -0.7112), (1.581, -0.2709, -0.5711), (1.486, -0.2827, -1.15), (1.824, -0.3264, -0.9646), (1.356, -0.3297, -2.616), (1.525, -0.3565, -2.63), (1.19, -0.3319, -3.227), (1.469, -0.3704, -3.122), (0.9553, -0.3247, -3.861), (1.242, -0.355, -3.552)], [], [(48, 49, 3, 2), (2, 3, 7, 6), (50, 51, 5, 4), (4, 5, 1, 0), (4, 0, 8, 10), (51, 49, 1, 5), (52, 9, 13, 54), (2, 6, 11, 9), (48, 2, 9, 52), (50, 4, 10, 53), (14, 12, 16, 18), (10, 8, 12, 14), (9, 11, 15, 13), (53, 10, 14, 55), (56, 17, 21, 58), (13, 15, 19, 17), (55, 14, 18, 57), (54, 13, 17, 56), (22, 20, 24, 26), (18, 16, 20, 22), (17, 19, 23, 21), (57, 18, 22, 59), (61, 26, 30, 63), (21, 23, 27, 25), (59, 22, 26, 61), (58, 21, 25, 60), (30, 28, 32, 34), (60, 25, 29, 62), (26, 24, 28, 30), (25, 27, 31, 29), (33, 35, 39, 37), (29, 31, 35, 33), (63, 30, 34, 65), (62, 29, 33, 64), (67, 38, 42, 69), (65, 34, 38, 67), (64, 33, 37, 66), (34, 32, 36, 38), (42, 40, 44, 46), (66, 37, 41, 68), (38, 36, 40, 42), (37, 39, 43, 41), (70, 71, 46, 44), (41, 43, 47, 45), (69, 42, 46, 71), (68, 41, 45, 70), (40, 68, 70, 44), (43, 69, 71, 47), (45, 47, 71, 70), (36, 66, 68, 40), (32, 64, 66, 36), (35, 65, 67, 39), (39, 67, 69, 43), (28, 62, 64, 32), (31, 63, 65, 35), (24, 60, 62, 28), (20, 58, 60, 24), (23, 59, 61, 27), (27, 61, 63, 31), (19, 57, 59, 23), (12, 54, 56, 16), (15, 55, 57, 19), (16, 56, 58, 20), (11, 53, 55, 15), (6, 50, 53, 11), (0, 48, 52, 8), (8, 52, 54, 12), (7, 3, 49, 51), (6, 7, 51, 50), (0, 1, 49, 48)])
me_cube_009.polygons.foreach_set('use_smooth', [True] * 70)
_uv = me_cube_009.uv_layers.new(name='UVMap')
_uv.uv.foreach_set('vector', [0.2145, 0.9173, 0.207, 0.9857, 0.1867, 0.9835, 0.1937, 0.9147, 0.1937, 0.9147, 0.1867, 0.9835, 0.1464, 0.9816, 0.1455, 0.8962, 0.1253, 0.8953, 0.1268, 0.982, 0.1055, 0.9821, 0.1063, 0.8963, 0.1063, 0.8963, 0.1055, 0.9821, 0.06544, 0.9853, 0.05613, 0.914, 0.1063, 0.8963, 0.05613, 0.914, 0.03801, 0.8182, 0.08954, 0.8055, 0.2874, 0.01149, 0.2874, 0.05327, 0.2665, 0.05327, 0.2665, 0.01149, 0.2325, 0.8238, 0.2133, 0.8181, 0.2236, 0.7747, 0.2436, 0.7773, 0.1937, 0.9147, 0.1455, 0.8962, 0.1646, 0.8037, 0.2133, 0.8181, 0.2145, 0.9173, 0.1937, 0.9147, 0.2133, 0.8181, 0.2325, 0.8238, 0.1253, 0.8953, 0.1063, 0.8963, 0.08954, 0.8055, 0.1276, 0.804, 0.09356, 0.7684, 0.03037, 0.7716, 0.04766, 0.7158, 0.08814, 0.7188, 0.08954, 0.8055, 0.03801, 0.8182, 0.03037, 0.7716, 0.09356, 0.7684, 0.2133, 0.8181, 0.1646, 0.8037, 0.1633, 0.7677, 0.2236, 0.7747, 0.1276, 0.804, 0.08954, 0.8055, 0.09356, 0.7684, 0.128, 0.7688, 0.2412, 0.7113, 0.2098, 0.7176, 0.171, 0.5966, 0.1949, 0.5974, 0.2236, 0.7747, 0.1633, 0.7677, 0.1691, 0.7195, 0.2098, 0.7176, 0.128, 0.7688, 0.09356, 0.7684, 0.08814, 0.7188, 0.1284, 0.7234, 0.2436, 0.7773, 0.2236, 0.7747, 0.2098, 0.7176, 0.2412, 0.7113, 0.1204, 0.5833, 0.08906, 0.5958, 0.07651, 0.5543, 0.1115, 0.5421, 0.08814, 0.7188, 0.04766, 0.7158, 0.08906, 0.5958, 0.1204, 0.5833, 0.2098, 0.7176, 0.1691, 0.7195, 0.1399, 0.5835, 0.171, 0.5966, 0.1284, 0.7234, 0.08814, 0.7188, 0.1204, 0.5833, 0.1302, 0.5835, 0.1306, 0.5409, 0.1115, 0.5421, 0.1003, 0.5164, 0.1315, 0.4937, 0.171, 0.5966, 0.1399, 0.5835, 0.1497, 0.5425, 0.1843, 0.5554, 0.1302, 0.5835, 0.1204, 0.5833, 0.1115, 0.5421, 0.1306, 0.5409, 0.1949, 0.5974, 0.171, 0.5966, 0.1843, 0.5554, 0.2065, 0.5618, 0.1003, 0.5164, 0.07288, 0.5116, 0.05383, 0.4066, 0.1021, 0.4286, 0.2065, 0.5618, 0.1843, 0.5554, 0.1881, 0.5132, 0.2276, 0.5046, 0.1115, 0.5421, 0.07651, 0.5543, 0.07288, 0.5116, 0.1003, 0.5164, 0.1843, 0.5554, 0.1497, 0.5425, 0.1615, 0.5174, 0.1881, 0.5132, 0.213, 0.3973, 0.1619, 0.4306, 0.166, 0.1666, 0.1961, 0.1635, 0.1881, 0.5132, 0.1615, 0.5174, 0.1619, 0.4306, 0.213, 0.3973, 0.1315, 0.4937, 0.1003, 0.5164, 0.1021, 0.4286, 0.1332, 0.4336, 0.2276, 0.5046, 0.1881, 0.5132, 0.213, 0.3973, 0.2436, 0.4207, 0.1449, 0.166, 0.1237, 0.1648, 0.1354, 0.08739, 0.1485, 0.08936, 0.1332, 0.4336, 0.1021, 0.4286, 0.1237, 0.1648, 0.1449, 0.166, 0.2436, 0.4207, 0.213, 0.3973, 0.1961, 0.1635, 0.2114, 0.1619, 0.1021, 0.4286, 0.05383, 0.4066, 0.09378, 0.1588, 0.1237, 0.1648, 0.1354, 0.08739, 0.1074, 0.05205, 0.1498, 0.01708, 0.142, 0.03628, 0.2114, 0.1619, 0.1961, 0.1635, 0.1929, 0.0562, 0.2012, 0.05249, 0.1237, 0.1648, 0.09378, 0.1588, 0.1074, 0.05205, 0.1354, 0.08739, 0.1961, 0.1635, 0.166, 0.1666, 0.1616, 0.08864, 0.1929, 0.0562, 0.1522, 0.01149, 0.151, 0.03764, 0.142, 0.03628, 0.1498, 0.01708, 0.1929, 0.0562, 0.1616, 0.08864, 0.1601, 0.03716, 0.1542, 0.0173, 0.1485, 0.08936, 0.1354, 0.08739, 0.142, 0.03628, 0.151, 0.03764, 0.2012, 0.05249, 0.1929, 0.0562, 0.1542, 0.0173, 0.1522, 0.01149, 0.1074, 0.05205, 0.09948, 0.04755, 0.1522, 0.01149, 0.1498, 0.01708, 0.1616, 0.08864, 0.1485, 0.08936, 0.151, 0.03764, 0.1601, 0.03716, 0.1542, 0.0173, 0.1601, 0.03716, 0.151, 0.03764, 0.1522, 0.01149, 0.09378, 0.1588, 0.0786, 0.1556, 0.09948, 0.04755, 0.1074, 0.05205, 0.05383, 0.4066, 0.0189, 0.4145, 0.0786, 0.1556, 0.09378, 0.1588, 0.1619, 0.4306, 0.1332, 0.4336, 0.1449, 0.166, 0.166, 0.1666, 0.166, 0.1666, 0.1449, 0.166, 0.1485, 0.08936, 0.1616, 0.08864, 0.07288, 0.5116, 0.0328, 0.503, 0.0189, 0.4145, 0.05383, 0.4066, 0.1615, 0.5174, 0.1315, 0.4937, 0.1332, 0.4336, 0.1619, 0.4306, 0.07651, 0.5543, 0.05417, 0.5603, 0.0328, 0.503, 0.07288, 0.5116, 0.08906, 0.5958, 0.06522, 0.5962, 0.05417, 0.5603, 0.07651, 0.5543, 0.1399, 0.5835, 0.1302, 0.5835, 0.1306, 0.5409, 0.1497, 0.5425, 0.1497, 0.5425, 0.1306, 0.5409, 0.1315, 0.4937, 0.1615, 0.5174, 0.1691, 0.7195, 0.1284, 0.7234, 0.1302, 0.5835, 0.1399, 0.5835, 0.03037, 0.7716, 0.01149, 0.7717, 0.0175, 0.7084, 0.04766, 0.7158, 0.1633, 0.7677, 0.128, 0.7688, 0.1284, 0.7234, 0.1691, 0.7195, 0.04766, 0.7158, 0.0175, 0.7084, 0.06522, 0.5962, 0.08906, 0.5958, 0.1646, 0.8037, 0.1276, 0.804, 0.128, 0.7688, 0.1633, 0.7677, 0.1455, 0.8962, 0.1253, 0.8953, 0.1276, 0.804, 0.1646, 0.8037, 0.05613, 0.914, 0.03372, 0.9178, 0.01596, 0.8203, 0.03801, 0.8182, 0.03801, 0.8182, 0.01596, 0.8203, 0.01149, 0.7717, 0.03037, 0.7716, 0.3083, 0.01149, 0.3083, 0.05327, 0.2874, 0.05327, 0.2874, 0.01149, 0.1455, 0.8962, 0.1464, 0.9816, 0.1268, 0.982, 0.1253, 0.8953, 0.05613, 0.914, 0.06544, 0.9853, 0.04442, 0.9885, 0.03372, 0.9178])
me_cube_009.materials.append(mat_material_005)
me_cube_009.use_remesh_fix_poles = True
me_cube_009.use_remesh_preserve_attributes = False
me_cube_009.update()
me_cube_010 = bpy.data.meshes.new('Cube.010')
me_cube_010.from_pydata([(0.1826, -0.1234, -0.2824), (0.1505, -0.1816, 0.1268), (0.03135, 0.07068, -0.2667), (-0.0007141, 0.01245, 0.1426), (0.4603, 0.09823, -0.3466), (0.3429, -0.03584, 0.1773), (0.3091, 0.2923, -0.3308), (0.1916, 0.1583, 0.193), (0.2016, -0.09925, -0.8147), (0.05349, 0.09651, -0.8378), (0.3514, 0.02772, -0.6994), (0.2033, 0.2235, -0.7226), (0.3847, 0.01458, -1.023), (0.2366, 0.2103, -1.047), (0.4413, 0.08791, -0.7656), (0.2932, 0.2837, -0.7888), (0.7325, 0.1955, -0.8951), (0.4915, 0.5141, -0.9329), (0.5904, 0.1179, -0.643), (0.3494, 0.4364, -0.6807), (0.9431, 0.5365, -0.3452), (0.8132, 0.7082, -0.3655), (0.9349, 0.6088, -0.1683), (0.8599, 0.708, -0.18), (1.079, 0.629, -0.4212), (0.948, 0.8028, -0.4417), (1.19, 0.7113, -0.2851), (1.042, 0.9071, -0.3082), (1.219, 0.6274, -0.568), (1.0, 0.9164, -0.6023), (1.296, 0.7007, -0.4399), (1.077, 0.9897, -0.4741), (1.347, 0.6685, -1.133), (1.158, 0.9136, -1.244), (1.59, 0.8423, -0.9468), (1.368, 1.136, -0.9815), (1.376, 0.6254, -2.552), (1.268, 0.7682, -2.569), (1.533, 0.7014, -2.558), (1.385, 0.8972, -2.581), (1.276, 0.5176, -3.169), (1.207, 0.6094, -3.18), (1.481, 0.6466, -3.051), (1.374, 0.7887, -3.068), (1.133, 0.3552, -3.81), (1.085, 0.419, -3.818), (1.406, 0.455, -3.482), (1.219, 0.7029, -3.512), (0.107, -0.02637, -0.2745), (0.07491, -0.08459, 0.1347), (0.3847, 0.1953, -0.3387), (0.2673, 0.06121, 0.1851), (0.1275, -0.00137, -0.8262), (0.2773, 0.1256, -0.711), (0.3107, 0.1125, -1.035), (0.3672, 0.1858, -0.7772), (0.612, 0.3548, -0.914), (0.4699, 0.2771, -0.6618), (0.8782, 0.6224, -0.3554), (0.8974, 0.6584, -0.1741), (1.014, 0.7141, -0.4492), (1.116, 0.8092, -0.2967), (1.178, 0.8124, -0.6632), (1.322, 0.9393, -0.5174), (1.297, 0.8515, -1.097), (1.552, 1.068, -0.9014), (1.322, 0.6968, -2.561), (1.459, 0.7993, -2.57), (1.242, 0.5635, -3.175), (1.457, 0.7399, -3.061), (1.109, 0.3871, -3.814), (1.313, 0.5789, -3.497)], [], [(48, 49, 3, 2), (2, 3, 7, 6), (50, 51, 5, 4), (4, 5, 1, 0), (4, 0, 8, 10), (51, 49, 1, 5), (52, 9, 13, 54), (2, 6, 11, 9), (48, 2, 9, 52), (50, 4, 10, 53), (14, 12, 16, 18), (10, 8, 12, 14), (9, 11, 15, 13), (53, 10, 14, 55), (56, 17, 21, 58), (13, 15, 19, 17), (55, 14, 18, 57), (54, 13, 17, 56), (22, 20, 24, 26), (18, 16, 20, 22), (17, 19, 23, 21), (57, 18, 22, 59), (61, 26, 30, 63), (21, 23, 27, 25), (59, 22, 26, 61), (58, 21, 25, 60), (30, 28, 32, 34), (60, 25, 29, 62), (26, 24, 28, 30), (25, 27, 31, 29), (33, 35, 39, 37), (29, 31, 35, 33), (63, 30, 34, 65), (62, 29, 33, 64), (67, 38, 42, 69), (65, 34, 38, 67), (64, 33, 37, 66), (34, 32, 36, 38), (42, 40, 44, 46), (66, 37, 41, 68), (38, 36, 40, 42), (37, 39, 43, 41), (70, 71, 46, 44), (41, 43, 47, 45), (69, 42, 46, 71), (68, 41, 45, 70), (40, 68, 70, 44), (43, 69, 71, 47), (45, 47, 71, 70), (36, 66, 68, 40), (32, 64, 66, 36), (35, 65, 67, 39), (39, 67, 69, 43), (28, 62, 64, 32), (31, 63, 65, 35), (24, 60, 62, 28), (20, 58, 60, 24), (23, 59, 61, 27), (27, 61, 63, 31), (19, 57, 59, 23), (12, 54, 56, 16), (15, 55, 57, 19), (16, 56, 58, 20), (11, 53, 55, 15), (6, 50, 53, 11), (0, 48, 52, 8), (8, 52, 54, 12), (7, 3, 49, 51), (6, 7, 51, 50), (0, 1, 49, 48)])
me_cube_010.polygons.foreach_set('use_smooth', [True] * 70)
_uv = me_cube_010.uv_layers.new(name='UVMap')
_uv.uv.foreach_set('vector', [0.2197, 0.907, 0.2196, 0.9692, 0.2011, 0.9691, 0.1999, 0.9061, 0.1999, 0.9061, 0.2011, 0.9691, 0.1654, 0.9715, 0.1505, 0.8935, 0.1283, 0.8923, 0.1247, 0.9871, 0.1018, 0.9856, 0.1077, 0.893, 0.1077, 0.893, 0.1018, 0.9856, 0.05928, 0.9865, 0.05352, 0.9106, 0.1077, 0.893, 0.05352, 0.9106, 0.03737, 0.812, 0.09014, 0.7997, 0.2663, 0.03232, 0.3079, 0.03232, 0.3079, 0.05316, 0.2663, 0.05316, 0.2334, 0.8151, 0.2144, 0.8101, 0.2237, 0.767, 0.2433, 0.7693, 0.1999, 0.9061, 0.1505, 0.8935, 0.1653, 0.7967, 0.2144, 0.8101, 0.2197, 0.907, 0.1999, 0.9061, 0.2144, 0.8101, 0.2334, 0.8151, 0.1283, 0.8923, 0.1077, 0.893, 0.09014, 0.7997, 0.1291, 0.7975, 0.09421, 0.7621, 0.03043, 0.7647, 0.04831, 0.709, 0.08877, 0.7123, 0.09014, 0.7997, 0.03737, 0.812, 0.03043, 0.7647, 0.09421, 0.7621, 0.2144, 0.8101, 0.1653, 0.7967, 0.1637, 0.7609, 0.2237, 0.767, 0.1291, 0.7975, 0.09014, 0.7997, 0.09421, 0.7621, 0.1288, 0.7623, 0.2404, 0.7045, 0.2096, 0.7108, 0.1711, 0.5911, 0.1948, 0.5919, 0.2237, 0.767, 0.1637, 0.7609, 0.1693, 0.7129, 0.2096, 0.7108, 0.1288, 0.7623, 0.09421, 0.7621, 0.08877, 0.7123, 0.1289, 0.7169, 0.2433, 0.7693, 0.2237, 0.767, 0.2096, 0.7108, 0.2404, 0.7045, 0.121, 0.5778, 0.0899, 0.5901, 0.07755, 0.549, 0.1123, 0.5369, 0.08877, 0.7123, 0.04831, 0.709, 0.0899, 0.5901, 0.121, 0.5778, 0.2096, 0.7108, 0.1693, 0.7129, 0.1404, 0.578, 0.1711, 0.5911, 0.1289, 0.7169, 0.08877, 0.7123, 0.121, 0.5778, 0.1307, 0.578, 0.1312, 0.5358, 0.1123, 0.5369, 0.1012, 0.5115, 0.1322, 0.4891, 0.1711, 0.5911, 0.1404, 0.578, 0.1501, 0.5374, 0.1844, 0.5503, 0.1307, 0.578, 0.121, 0.5778, 0.1123, 0.5369, 0.1312, 0.5358, 0.1948, 0.5919, 0.1711, 0.5911, 0.1844, 0.5503, 0.2063, 0.5566, 0.1012, 0.5115, 0.07406, 0.5067, 0.05541, 0.4026, 0.1032, 0.4245, 0.2063, 0.5566, 0.1844, 0.5503, 0.1882, 0.5085, 0.2274, 0.5001, 0.1123, 0.5369, 0.07755, 0.549, 0.07406, 0.5067, 0.1012, 0.5115, 0.1844, 0.5503, 0.1501, 0.5374, 0.1618, 0.5126, 0.1882, 0.5085, 0.2131, 0.3937, 0.1624, 0.4266, 0.167, 0.1652, 0.1969, 0.1621, 0.1882, 0.5085, 0.1618, 0.5126, 0.1624, 0.4266, 0.2131, 0.3937, 0.1322, 0.4891, 0.1012, 0.5115, 0.1032, 0.4245, 0.134, 0.4296, 0.2274, 0.5001, 0.1882, 0.5085, 0.2131, 0.3937, 0.2433, 0.417, 0.1462, 0.1645, 0.1251, 0.1633, 0.1369, 0.08663, 0.1498, 0.0886, 0.134, 0.4296, 0.1032, 0.4245, 0.1251, 0.1633, 0.1462, 0.1645, 0.2433, 0.417, 0.2131, 0.3937, 0.1969, 0.1621, 0.212, 0.1606, 0.1032, 0.4245, 0.05541, 0.4026, 0.0955, 0.1573, 0.1251, 0.1633, 0.1369, 0.08663, 0.1092, 0.05156, 0.1512, 0.01702, 0.1435, 0.03602, 0.212, 0.1606, 0.1969, 0.1621, 0.1939, 0.05586, 0.2021, 0.0522, 0.1251, 0.1633, 0.0955, 0.1573, 0.1092, 0.05156, 0.1369, 0.08663, 0.1969, 0.1621, 0.167, 0.1652, 0.1629, 0.08792, 0.1939, 0.05586, 0.1537, 0.01148, 0.1524, 0.03738, 0.1435, 0.03602, 0.1512, 0.01702, 0.1939, 0.05586, 0.1629, 0.08792, 0.1614, 0.03693, 0.1556, 0.01724, 0.1498, 0.0886, 0.1369, 0.08663, 0.1435, 0.03602, 0.1524, 0.03738, 0.2021, 0.0522, 0.1939, 0.05586, 0.1556, 0.01724, 0.1537, 0.01148, 0.1092, 0.05156, 0.1014, 0.04708, 0.1537, 0.01148, 0.1512, 0.01702, 0.1629, 0.08792, 0.1498, 0.0886, 0.1524, 0.03738, 0.1614, 0.03693, 0.1556, 0.01724, 0.1614, 0.03693, 0.1524, 0.03738, 0.1537, 0.01148, 0.0955, 0.1573, 0.08047, 0.1541, 0.1014, 0.04708, 0.1092, 0.05156, 0.05541, 0.4026, 0.0208, 0.4104, 0.08047, 0.1541, 0.0955, 0.1573, 0.1624, 0.4266, 0.134, 0.4296, 0.1462, 0.1645, 0.167, 0.1652, 0.167, 0.1652, 0.1462, 0.1645, 0.1498, 0.0886, 0.1629, 0.08792, 0.07406, 0.5067, 0.03437, 0.498, 0.0208, 0.4104, 0.05541, 0.4026, 0.1618, 0.5126, 0.1322, 0.4891, 0.134, 0.4296, 0.1624, 0.4266, 0.07755, 0.549, 0.05541, 0.5549, 0.03437, 0.498, 0.07406, 0.5067, 0.0899, 0.5901, 0.06625, 0.5905, 0.05541, 0.5549, 0.07755, 0.549, 0.1404, 0.578, 0.1307, 0.578, 0.1312, 0.5358, 0.1501, 0.5374, 0.1501, 0.5374, 0.1312, 0.5358, 0.1322, 0.4891, 0.1618, 0.5126, 0.1693, 0.7129, 0.1289, 0.7169, 0.1307, 0.578, 0.1404, 0.578, 0.03043, 0.7647, 0.01148, 0.7645, 0.01835, 0.7015, 0.04831, 0.709, 0.1637, 0.7609, 0.1288, 0.7623, 0.1289, 0.7169, 0.1693, 0.7129, 0.04831, 0.709, 0.01835, 0.7015, 0.06625, 0.5905, 0.0899, 0.5901, 0.1653, 0.7967, 0.1291, 0.7975, 0.1288, 0.7623, 0.1637, 0.7609, 0.1505, 0.8935, 0.1283, 0.8923, 0.1291, 0.7975, 0.1653, 0.7967, 0.05352, 0.9106, 0.03007, 0.9137, 0.01496, 0.8136, 0.03737, 0.812, 0.03737, 0.812, 0.01496, 0.8136, 0.01148, 0.7645, 0.03043, 0.7647, 0.2663, 0.01148, 0.3079, 0.01148, 0.3079, 0.03232, 0.2663, 0.03232, 0.1505, 0.8935, 0.1458, 0.9882, 0.1247, 0.9871, 0.1283, 0.8923, 0.05352, 0.9106, 0.05928, 0.9865, 0.03702, 0.9885, 0.03007, 0.9137])
me_cube_010.materials.append(mat_material_006)
me_cube_010.use_remesh_fix_poles = True
me_cube_010.use_remesh_preserve_attributes = False
me_cube_010.update()
me_cube_011 = bpy.data.meshes.new('Cube.011')
me_cube_011.from_pydata([(0.0721, -0.186, -0.2976), (0.173, -0.1758, 0.1044), (-0.09939, -0.01309, -0.2589), (0.001538, -0.002861, 0.1431), (-0.1873, -0.4325, -0.3457), (0.01013, -0.3508, 0.1647), (-0.3588, -0.2596, -0.3071), (-0.1614, -0.1779, 0.2033), (-0.005436, -0.183, -0.825), (-0.1827, -0.01162, -0.825), (-0.1382, -0.3204, -0.7012), (-0.3155, -0.149, -0.7012), (-0.1606, -0.3435, -1.026), (-0.3379, -0.1722, -1.026), (-0.2152, -0.4, -0.7631), (-0.3924, -0.2286, -0.7631), (-0.3699, -0.6713, -0.888), (-0.6584, -0.3924, -0.888), (-0.2513, -0.5487, -0.6417), (-0.5398, -0.2698, -0.6417), (-0.6797, -0.8586, -0.3119), (-0.8352, -0.7084, -0.3119), (-0.733, -0.8481, -0.1284), (-0.8228, -0.7613, -0.1284), (-0.7952, -0.98, -0.3814), (-0.9526, -0.8279, -0.3814), (-0.877, -1.085, -0.2403), (-1.054, -0.9132, -0.2403), (-0.8249, -1.113, -0.5309), (-1.087, -0.8602, -0.5309), (-0.8944, -1.185, -0.3979), (-1.156, -0.9321, -0.3979), (-0.9359, -1.216, -1.092), (-1.165, -0.9939, -1.173), (-1.12, -1.442, -0.8949), (-1.385, -1.185, -0.8949), (-1.034, -1.199, -2.509), (-1.163, -1.074, -2.509), (-1.129, -1.345, -2.511), (-1.306, -1.174, -2.511), (-0.9744, -1.091, -3.131), (-1.058, -1.011, -3.131), (-1.116, -1.283, -3.005), (-1.245, -1.159, -3.005), (-0.8582, -0.9455, -3.781), (-0.916, -0.8897, -3.781), (-0.9589, -1.217, -3.451), (-1.183, -0.9995, -3.451), (-0.01364, -0.09954, -0.2782), (0.08728, -0.08931, 0.1238), (-0.273, -0.3461, -0.3264), (-0.07561, -0.2643, 0.184), (-0.09408, -0.09731, -0.825), (-0.2269, -0.2347, -0.7012), (-0.2493, -0.2578, -1.026), (-0.3038, -0.3143, -0.7631), (-0.5142, -0.5319, -0.888), (-0.3956, -0.4092, -0.6417), (-0.7574, -0.7835, -0.3119), (-0.7779, -0.8047, -0.1284), (-0.8739, -0.904, -0.3992), (-0.9656, -0.9989, -0.2403), (-1.012, -1.047, -0.6061), (-1.141, -1.18, -0.4517), (-1.107, -1.145, -1.036), (-1.333, -1.379, -0.8263), (-1.098, -1.136, -2.509), (-1.217, -1.259, -2.511), (-1.016, -1.051, -3.131), (-1.206, -1.247, -3.005), (-0.8871, -0.9176, -3.781), (-1.071, -1.108, -3.451)], [], [(48, 49, 3, 2), (2, 3, 7, 6), (50, 51, 5, 4), (4, 5, 1, 0), (4, 0, 8, 10), (51, 49, 1, 5), (52, 9, 13, 54), (2, 6, 11, 9), (48, 2, 9, 52), (50, 4, 10, 53), (14, 12, 16, 18), (10, 8, 12, 14), (9, 11, 15, 13), (53, 10, 14, 55), (56, 17, 21, 58), (13, 15, 19, 17), (55, 14, 18, 57), (54, 13, 17, 56), (22, 20, 24, 26), (18, 16, 20, 22), (17, 19, 23, 21), (57, 18, 22, 59), (61, 26, 30, 63), (21, 23, 27, 25), (59, 22, 26, 61), (58, 21, 25, 60), (30, 28, 32, 34), (60, 25, 29, 62), (26, 24, 28, 30), (25, 27, 31, 29), (33, 35, 39, 37), (29, 31, 35, 33), (63, 30, 34, 65), (62, 29, 33, 64), (67, 38, 42, 69), (65, 34, 38, 67), (64, 33, 37, 66), (34, 32, 36, 38), (42, 40, 44, 46), (66, 37, 41, 68), (38, 36, 40, 42), (37, 39, 43, 41), (70, 71, 46, 44), (41, 43, 47, 45), (69, 42, 46, 71), (68, 41, 45, 70), (40, 68, 70, 44), (43, 69, 71, 47), (45, 47, 71, 70), (36, 66, 68, 40), (32, 64, 66, 36), (35, 65, 67, 39), (39, 67, 69, 43), (28, 62, 64, 32), (31, 63, 65, 35), (24, 60, 62, 28), (20, 58, 60, 24), (23, 59, 61, 27), (27, 61, 63, 31), (19, 57, 59, 23), (12, 54, 56, 16), (15, 55, 57, 19), (16, 56, 58, 20), (11, 53, 55, 15), (6, 50, 53, 11), (0, 48, 52, 8), (8, 52, 54, 12), (7, 3, 49, 51), (6, 7, 51, 50), (0, 1, 49, 48)])
me_cube_011.polygons.foreach_set('use_smooth', [True] * 70)
_uv = me_cube_011.uv_layers.new(name='UVMap')
_uv.uv.foreach_set('vector', [0.2145, 0.9173, 0.207, 0.9857, 0.1867, 0.9835, 0.1937, 0.9147, 0.1937, 0.9147, 0.1867, 0.9835, 0.1464, 0.9816, 0.1455, 0.8962, 0.1253, 0.8953, 0.1268, 0.982, 0.1055, 0.9821, 0.1063, 0.8963, 0.1063, 0.8963, 0.1055, 0.9821, 0.06544, 0.9853, 0.05613, 0.914, 0.1063, 0.8963, 0.05613, 0.914, 0.03801, 0.8182, 0.08954, 0.8055, 0.2665, 0.03238, 0.3083, 0.03238, 0.3083, 0.05327, 0.2665, 0.05327, 0.2325, 0.8238, 0.2133, 0.8181, 0.2236, 0.7747, 0.2436, 0.7773, 0.1937, 0.9147, 0.1455, 0.8962, 0.1646, 0.8037, 0.2133, 0.8181, 0.2145, 0.9173, 0.1937, 0.9147, 0.2133, 0.8181, 0.2325, 0.8238, 0.1253, 0.8953, 0.1063, 0.8963, 0.08954, 0.8055, 0.1276, 0.804, 0.09356, 0.7684, 0.03037, 0.7716, 0.04766, 0.7158, 0.08814, 0.7188, 0.08954, 0.8055, 0.03801, 0.8182, 0.03037, 0.7716, 0.09356, 0.7684, 0.2133, 0.8181, 0.1646, 0.8037, 0.1633, 0.7677, 0.2236, 0.7747, 0.1276, 0.804, 0.08954, 0.8055, 0.09356, 0.7684, 0.128, 0.7688, 0.2412, 0.7113, 0.2098, 0.7176, 0.171, 0.5966, 0.1949, 0.5974, 0.2236, 0.7747, 0.1633, 0.7677, 0.1691, 0.7195, 0.2098, 0.7176, 0.128, 0.7688, 0.09356, 0.7684, 0.08814, 0.7188, 0.1284, 0.7234, 0.2436, 0.7773, 0.2236, 0.7747, 0.2098, 0.7176, 0.2412, 0.7113, 0.1204, 0.5833, 0.08906, 0.5958, 0.07651, 0.5543, 0.1115, 0.5421, 0.08814, 0.7188, 0.04766, 0.7158, 0.08906, 0.5958, 0.1204, 0.5833, 0.2098, 0.7176, 0.1691, 0.7195, 0.1399, 0.5835, 0.171, 0.5966, 0.1284, 0.7234, 0.08814, 0.7188, 0.1204, 0.5833, 0.1302, 0.5835, 0.1306, 0.5409, 0.1115, 0.5421, 0.1003, 0.5164, 0.1315, 0.4937, 0.171, 0.5966, 0.1399, 0.5835, 0.1497, 0.5425, 0.1843, 0.5554, 0.1302, 0.5835, 0.1204, 0.5833, 0.1115, 0.5421, 0.1306, 0.5409, 0.1949, 0.5974, 0.171, 0.5966, 0.1843, 0.5554, 0.2065, 0.5618, 0.1003, 0.5164, 0.07288, 0.5116, 0.05383, 0.4066, 0.1021, 0.4286, 0.2065, 0.5618, 0.1843, 0.5554, 0.1881, 0.5132, 0.2276, 0.5046, 0.1115, 0.5421, 0.07651, 0.5543, 0.07288, 0.5116, 0.1003, 0.5164, 0.1843, 0.5554, 0.1497, 0.5425, 0.1615, 0.5174, 0.1881, 0.5132, 0.213, 0.3973, 0.1619, 0.4306, 0.166, 0.1666, 0.1961, 0.1635, 0.1881, 0.5132, 0.1615, 0.5174, 0.1619, 0.4306, 0.213, 0.3973, 0.1315, 0.4937, 0.1003, 0.5164, 0.1021, 0.4286, 0.1332, 0.4336, 0.2276, 0.5046, 0.1881, 0.5132, 0.213, 0.3973, 0.2436, 0.4207, 0.1449, 0.166, 0.1237, 0.1648, 0.1354, 0.08739, 0.1485, 0.08936, 0.1332, 0.4336, 0.1021, 0.4286, 0.1237, 0.1648, 0.1449, 0.166, 0.2436, 0.4207, 0.213, 0.3973, 0.1961, 0.1635, 0.2114, 0.1619, 0.1021, 0.4286, 0.05383, 0.4066, 0.09378, 0.1588, 0.1237, 0.1648, 0.1354, 0.08739, 0.1074, 0.05205, 0.1498, 0.01708, 0.142, 0.03628, 0.2114, 0.1619, 0.1961, 0.1635, 0.1929, 0.0562, 0.2012, 0.05249, 0.1237, 0.1648, 0.09378, 0.1588, 0.1074, 0.05205, 0.1354, 0.08739, 0.1961, 0.1635, 0.166, 0.1666, 0.1616, 0.08864, 0.1929, 0.0562, 0.1522, 0.01149, 0.151, 0.03764, 0.142, 0.03628, 0.1498, 0.01708, 0.1929, 0.0562, 0.1616, 0.08864, 0.1601, 0.03716, 0.1542, 0.0173, 0.1485, 0.08936, 0.1354, 0.08739, 0.142, 0.03628, 0.151, 0.03764, 0.2012, 0.05249, 0.1929, 0.0562, 0.1542, 0.0173, 0.1522, 0.01149, 0.1074, 0.05205, 0.09948, 0.04755, 0.1522, 0.01149, 0.1498, 0.01708, 0.1616, 0.08864, 0.1485, 0.08936, 0.151, 0.03764, 0.1601, 0.03716, 0.1542, 0.0173, 0.1601, 0.03716, 0.151, 0.03764, 0.1522, 0.01149, 0.09378, 0.1588, 0.0786, 0.1556, 0.09948, 0.04755, 0.1074, 0.05205, 0.05383, 0.4066, 0.0189, 0.4145, 0.0786, 0.1556, 0.09378, 0.1588, 0.1619, 0.4306, 0.1332, 0.4336, 0.1449, 0.166, 0.166, 0.1666, 0.166, 0.1666, 0.1449, 0.166, 0.1485, 0.08936, 0.1616, 0.08864, 0.07288, 0.5116, 0.0328, 0.503, 0.0189, 0.4145, 0.05383, 0.4066, 0.1615, 0.5174, 0.1315, 0.4937, 0.1332, 0.4336, 0.1619, 0.4306, 0.07651, 0.5543, 0.05417, 0.5603, 0.0328, 0.503, 0.07288, 0.5116, 0.08906, 0.5958, 0.06522, 0.5962, 0.05417, 0.5603, 0.07651, 0.5543, 0.1399, 0.5835, 0.1302, 0.5835, 0.1306, 0.5409, 0.1497, 0.5425, 0.1497, 0.5425, 0.1306, 0.5409, 0.1315, 0.4937, 0.1615, 0.5174, 0.1691, 0.7195, 0.1284, 0.7234, 0.1302, 0.5835, 0.1399, 0.5835, 0.03037, 0.7716, 0.01149, 0.7717, 0.0175, 0.7084, 0.04766, 0.7158, 0.1633, 0.7677, 0.128, 0.7688, 0.1284, 0.7234, 0.1691, 0.7195, 0.04766, 0.7158, 0.0175, 0.7084, 0.06522, 0.5962, 0.08906, 0.5958, 0.1646, 0.8037, 0.1276, 0.804, 0.128, 0.7688, 0.1633, 0.7677, 0.1455, 0.8962, 0.1253, 0.8953, 0.1276, 0.804, 0.1646, 0.8037, 0.05613, 0.914, 0.03372, 0.9178, 0.01596, 0.8203, 0.03801, 0.8182, 0.03801, 0.8182, 0.01596, 0.8203, 0.01149, 0.7717, 0.03037, 0.7716, 0.2665, 0.01149, 0.3083, 0.01149, 0.3083, 0.03238, 0.2665, 0.03238, 0.1455, 0.8962, 0.1464, 0.9816, 0.1268, 0.982, 0.1253, 0.8953, 0.05613, 0.914, 0.06544, 0.9853, 0.04442, 0.9885, 0.03372, 0.9178])
me_cube_011.materials.append(mat_material_003)
me_cube_011.use_remesh_fix_poles = True
me_cube_011.use_remesh_preserve_attributes = False
me_cube_011.update()
me_cube_012 = bpy.data.meshes.new('Cube.012')
me_cube_012.from_pydata([(-0.03093, -0.2017, -0.2944), (0.02332, -0.2409, 0.1147), (-0.06617, 0.04072, -0.2666), (-0.01193, 0.001551, 0.1426), (-0.3816, -0.2441, -0.3695), (-0.2163, -0.2806, 0.1573), (-0.4168, -0.001629, -0.3416), (-0.2515, -0.03818, 0.1852), (-0.04862, -0.1702, -0.8263), (-0.08629, 0.07318, -0.8375), (-0.2467, -0.1959, -0.7171), (-0.2844, 0.04752, -0.7282), (-0.2525, -0.2117, -1.043), (-0.2902, 0.03171, -1.054), (-0.3508, -0.2152, -0.7869), (-0.3885, 0.02821, -0.7981), (-0.6271, -0.3429, -0.9302), (-0.6884, 0.05324, -0.9483), (-0.4788, -0.3081, -0.6721), (-0.5401, 0.08802, -0.6903), (-1.032, -0.2869, -0.3862), (-1.065, -0.07347, -0.3959), (-1.083, -0.2403, -0.2077), (-1.102, -0.1171, -0.2133), (-1.191, -0.3167, -0.4677), (-1.225, -0.1006, -0.4776), (-1.33, -0.3462, -0.3363), (-1.368, -0.1028, -0.3475), (-1.283, -0.41, -0.622), (-1.339, -0.05064, -0.6385), (-1.392, -0.4212, -0.4969), (-1.448, -0.0618, -0.5134), (-1.388, -0.4438, -1.192), (-1.43, -0.1315, -1.288), (-1.686, -0.5073, -1.016), (-1.743, -0.1427, -1.033), (-1.343, -0.4185, -2.612), (-1.37, -0.2409, -2.62), (-1.506, -0.4782, -2.625), (-1.544, -0.2348, -2.636), (-1.181, -0.389, -3.224), (-1.199, -0.2749, -3.229), (-1.419, -0.4529, -3.115), (-1.446, -0.2762, -3.123), (-0.9492, -0.3643, -3.859), (-0.9614, -0.285, -3.863), (-1.219, -0.5091, -3.545), (-1.266, -0.2008, -3.559), (-0.04855, -0.0805, -0.2805), (0.005698, -0.1197, 0.1287), (-0.3992, -0.1229, -0.3555), (-0.2339, -0.1594, 0.1713), (-0.06746, -0.04854, -0.8319), (-0.2655, -0.07419, -0.7226), (-0.2714, -0.09001, -1.048), (-0.3696, -0.0935, -0.7925), (-0.6578, -0.1448, -0.9393), (-0.5094, -0.11, -0.6812), (-1.049, -0.1802, -0.391), (-1.092, -0.1787, -0.2105), (-1.207, -0.2092, -0.4904), (-1.349, -0.2245, -0.3419), (-1.386, -0.247, -0.7112), (-1.581, -0.2709, -0.5711), (-1.486, -0.2827, -1.15), (-1.824, -0.3264, -0.9646), (-1.356, -0.3297, -2.616), (-1.525, -0.3565, -2.63), (-1.19, -0.3319, -3.227), (-1.469, -0.3704, -3.122), (-0.9553, -0.3247, -3.861), (-1.242, -0.355, -3.552)], [], [(48, 49, 3, 2), (2, 3, 7, 6), (50, 51, 5, 4), (4, 5, 1, 0), (4, 0, 8, 10), (51, 49, 1, 5), (52, 9, 13, 54), (2, 6, 11, 9), (48, 2, 9, 52), (50, 4, 10, 53), (14, 12, 16, 18), (10, 8, 12, 14), (9, 11, 15, 13), (53, 10, 14, 55), (56, 17, 21, 58), (13, 15, 19, 17), (55, 14, 18, 57), (54, 13, 17, 56), (22, 20, 24, 26), (18, 16, 20, 22), (17, 19, 23, 21), (57, 18, 22, 59), (61, 26, 30, 63), (21, 23, 27, 25), (59, 22, 26, 61), (58, 21, 25, 60), (30, 28, 32, 34), (60, 25, 29, 62), (26, 24, 28, 30), (25, 27, 31, 29), (33, 35, 39, 37), (29, 31, 35, 33), (63, 30, 34, 65), (62, 29, 33, 64), (67, 38, 42, 69), (65, 34, 38, 67), (64, 33, 37, 66), (34, 32, 36, 38), (42, 40, 44, 46), (66, 37, 41, 68), (38, 36, 40, 42), (37, 39, 43, 41), (70, 71, 46, 44), (41, 43, 47, 45), (69, 42, 46, 71), (68, 41, 45, 70), (40, 68, 70, 44), (43, 69, 71, 47), (45, 47, 71, 70), (36, 66, 68, 40), (32, 64, 66, 36), (35, 65, 67, 39), (39, 67, 69, 43), (28, 62, 64, 32), (31, 63, 65, 35), (24, 60, 62, 28), (20, 58, 60, 24), (23, 59, 61, 27), (27, 61, 63, 31), (19, 57, 59, 23), (12, 54, 56, 16), (15, 55, 57, 19), (16, 56, 58, 20), (11, 53, 55, 15), (6, 50, 53, 11), (0, 48, 52, 8), (8, 52, 54, 12), (7, 3, 49, 51), (6, 7, 51, 50), (0, 1, 49, 48)])
me_cube_012.polygons.foreach_set('use_smooth', [True] * 70)
_uv = me_cube_012.uv_layers.new(name='UVMap')
_uv.uv.foreach_set('vector', [0.2145, 0.9173, 0.207, 0.9857, 0.1867, 0.9835, 0.1937, 0.9147, 0.1937, 0.9147, 0.1867, 0.9835, 0.1464, 0.9816, 0.1455, 0.8962, 0.1253, 0.8953, 0.1268, 0.982, 0.1055, 0.9821, 0.1063, 0.8963, 0.1063, 0.8963, 0.1055, 0.9821, 0.06544, 0.9853, 0.05613, 0.914, 0.1063, 0.8963, 0.05613, 0.914, 0.03801, 0.8182, 0.08954, 0.8055, 0.3083, 0.03238, 0.2665, 0.03238, 0.2665, 0.01149, 0.3083, 0.01149, 0.2325, 0.8238, 0.2133, 0.8181, 0.2236, 0.7747, 0.2436, 0.7773, 0.1937, 0.9147, 0.1455, 0.8962, 0.1646, 0.8037, 0.2133, 0.8181, 0.2145, 0.9173, 0.1937, 0.9147, 0.2133, 0.8181, 0.2325, 0.8238, 0.1253, 0.8953, 0.1063, 0.8963, 0.08954, 0.8055, 0.1276, 0.804, 0.09356, 0.7684, 0.03037, 0.7716, 0.04766, 0.7158, 0.08814, 0.7188, 0.08954, 0.8055, 0.03801, 0.8182, 0.03037, 0.7716, 0.09356, 0.7684, 0.2133, 0.8181, 0.1646, 0.8037, 0.1633, 0.7677, 0.2236, 0.7747, 0.1276, 0.804, 0.08954, 0.8055, 0.09356, 0.7684, 0.128, 0.7688, 0.2412, 0.7113, 0.2098, 0.7176, 0.171, 0.5966, 0.1949, 0.5974, 0.2236, 0.7747, 0.1633, 0.7677, 0.1691, 0.7195, 0.2098, 0.7176, 0.128, 0.7688, 0.09356, 0.7684, 0.08814, 0.7188, 0.1284, 0.7234, 0.2436, 0.7773, 0.2236, 0.7747, 0.2098, 0.7176, 0.2412, 0.7113, 0.1204, 0.5833, 0.08906, 0.5958, 0.07651, 0.5543, 0.1115, 0.5421, 0.08814, 0.7188, 0.04766, 0.7158, 0.08906, 0.5958, 0.1204, 0.5833, 0.2098, 0.7176, 0.1691, 0.7195, 0.1399, 0.5835, 0.171, 0.5966, 0.1284, 0.7234, 0.08814, 0.7188, 0.1204, 0.5833, 0.1302, 0.5835, 0.1306, 0.5409, 0.1115, 0.5421, 0.1003, 0.5164, 0.1315, 0.4937, 0.171, 0.5966, 0.1399, 0.5835, 0.1497, 0.5425, 0.1843, 0.5554, 0.1302, 0.5835, 0.1204, 0.5833, 0.1115, 0.5421, 0.1306, 0.5409, 0.1949, 0.5974, 0.171, 0.5966, 0.1843, 0.5554, 0.2065, 0.5618, 0.1003, 0.5164, 0.07288, 0.5116, 0.05383, 0.4066, 0.1021, 0.4286, 0.2065, 0.5618, 0.1843, 0.5554, 0.1881, 0.5132, 0.2276, 0.5046, 0.1115, 0.5421, 0.07651, 0.5543, 0.07288, 0.5116, 0.1003, 0.5164, 0.1843, 0.5554, 0.1497, 0.5425, 0.1615, 0.5174, 0.1881, 0.5132, 0.213, 0.3973, 0.1619, 0.4306, 0.166, 0.1666, 0.1961, 0.1635, 0.1881, 0.5132, 0.1615, 0.5174, 0.1619, 0.4306, 0.213, 0.3973, 0.1315, 0.4937, 0.1003, 0.5164, 0.1021, 0.4286, 0.1332, 0.4336, 0.2276, 0.5046, 0.1881, 0.5132, 0.213, 0.3973, 0.2436, 0.4207, 0.1449, 0.166, 0.1237, 0.1648, 0.1354, 0.08739, 0.1485, 0.08936, 0.1332, 0.4336, 0.1021, 0.4286, 0.1237, 0.1648, 0.1449, 0.166, 0.2436, 0.4207, 0.213, 0.3973, 0.1961, 0.1635, 0.2114, 0.1619, 0.1021, 0.4286, 0.05383, 0.4066, 0.09378, 0.1588, 0.1237, 0.1648, 0.1354, 0.08739, 0.1074, 0.05205, 0.1498, 0.01708, 0.142, 0.03628, 0.2114, 0.1619, 0.1961, 0.1635, 0.1929, 0.0562, 0.2012, 0.05249, 0.1237, 0.1648, 0.09378, 0.1588, 0.1074, 0.05205, 0.1354, 0.08739, 0.1961, 0.1635, 0.166, 0.1666, 0.1616, 0.08864, 0.1929, 0.0562, 0.1522, 0.01149, 0.151, 0.03764, 0.142, 0.03628, 0.1498, 0.01708, 0.1929, 0.0562, 0.1616, 0.08864, 0.1601, 0.03716, 0.1542, 0.0173, 0.1485, 0.08936, 0.1354, 0.08739, 0.142, 0.03628, 0.151, 0.03764, 0.2012, 0.05249, 0.1929, 0.0562, 0.1542, 0.0173, 0.1522, 0.01149, 0.1074, 0.05205, 0.09948, 0.04754, 0.1522, 0.01149, 0.1498, 0.01708, 0.1616, 0.08864, 0.1485, 0.08936, 0.151, 0.03764, 0.1601, 0.03716, 0.1542, 0.0173, 0.1601, 0.03716, 0.151, 0.03764, 0.1522, 0.01149, 0.09378, 0.1588, 0.0786, 0.1556, 0.09948, 0.04754, 0.1074, 0.05205, 0.05383, 0.4066, 0.0189, 0.4145, 0.0786, 0.1556, 0.09378, 0.1588, 0.1619, 0.4306, 0.1332, 0.4336, 0.1449, 0.166, 0.166, 0.1666, 0.166, 0.1666, 0.1449, 0.166, 0.1485, 0.08936, 0.1616, 0.08864, 0.07288, 0.5116, 0.0328, 0.503, 0.0189, 0.4145, 0.05383, 0.4066, 0.1615, 0.5174, 0.1315, 0.4937, 0.1332, 0.4336, 0.1619, 0.4306, 0.07651, 0.5543, 0.05417, 0.5603, 0.0328, 0.503, 0.07288, 0.5116, 0.08906, 0.5958, 0.06522, 0.5962, 0.05417, 0.5603, 0.07651, 0.5543, 0.1399, 0.5835, 0.1302, 0.5835, 0.1306, 0.5409, 0.1497, 0.5425, 0.1497, 0.5425, 0.1306, 0.5409, 0.1315, 0.4937, 0.1615, 0.5174, 0.1691, 0.7195, 0.1284, 0.7234, 0.1302, 0.5835, 0.1399, 0.5835, 0.03037, 0.7716, 0.01149, 0.7717, 0.0175, 0.7084, 0.04766, 0.7158, 0.1633, 0.7677, 0.128, 0.7688, 0.1284, 0.7234, 0.1691, 0.7195, 0.04766, 0.7158, 0.0175, 0.7084, 0.06522, 0.5962, 0.08906, 0.5958, 0.1646, 0.8037, 0.1276, 0.804, 0.128, 0.7688, 0.1633, 0.7677, 0.1455, 0.8962, 0.1253, 0.8953, 0.1276, 0.804, 0.1646, 0.8037, 0.05613, 0.914, 0.03372, 0.9178, 0.01596, 0.8203, 0.03801, 0.8182, 0.03801, 0.8182, 0.01596, 0.8203, 0.01149, 0.7717, 0.03037, 0.7716, 0.3083, 0.05327, 0.2665, 0.05327, 0.2665, 0.03238, 0.3083, 0.03238, 0.1455, 0.8962, 0.1464, 0.9816, 0.1268, 0.982, 0.1253, 0.8953, 0.05613, 0.914, 0.06544, 0.9853, 0.04442, 0.9885, 0.03372, 0.9178])
me_cube_012.materials.append(mat_material_002)
me_cube_012.use_remesh_fix_poles = True
me_cube_012.use_remesh_preserve_attributes = False
me_cube_012.update()
me_cube_013 = bpy.data.meshes.new('Cube.013')
me_cube_013.from_pydata([(-0.1826, -0.1234, -0.2824), (-0.1505, -0.1816, 0.1268), (-0.03135, 0.07068, -0.2667), (0.0007141, 0.01245, 0.1426), (-0.4603, 0.09823, -0.3466), (-0.3429, -0.03584, 0.1773), (-0.3091, 0.2923, -0.3308), (-0.1916, 0.1583, 0.193), (-0.2016, -0.09925, -0.8147), (-0.05349, 0.09651, -0.8378), (-0.3514, 0.02772, -0.6994), (-0.2033, 0.2235, -0.7226), (-0.3847, 0.01458, -1.023), (-0.2366, 0.2103, -1.047), (-0.4413, 0.08791, -0.7656), (-0.2932, 0.2837, -0.7888), (-0.7325, 0.1955, -0.8951), (-0.4915, 0.5141, -0.9329), (-0.5904, 0.1179, -0.643), (-0.3494, 0.4364, -0.6807), (-0.9431, 0.5365, -0.3452), (-0.8132, 0.7082, -0.3655), (-0.9349, 0.6088, -0.1683), (-0.8599, 0.708, -0.18), (-1.079, 0.629, -0.4212), (-0.948, 0.8028, -0.4417), (-1.19, 0.7113, -0.2851), (-1.042, 0.9071, -0.3082), (-1.219, 0.6274, -0.5681), (-1.0, 0.9164, -0.6023), (-1.296, 0.7007, -0.4399), (-1.077, 0.9897, -0.4741), (-1.347, 0.6685, -1.133), (-1.158, 0.9136, -1.244), (-1.59, 0.8423, -0.9468), (-1.368, 1.136, -0.9815), (-1.376, 0.6254, -2.552), (-1.268, 0.7682, -2.569), (-1.533, 0.7014, -2.558), (-1.385, 0.8972, -2.581), (-1.276, 0.5176, -3.169), (-1.207, 0.6094, -3.18), (-1.481, 0.6466, -3.051), (-1.374, 0.7887, -3.068), (-1.133, 0.3552, -3.81), (-1.085, 0.419, -3.818), (-1.406, 0.455, -3.482), (-1.219, 0.7029, -3.512), (-0.107, -0.02637, -0.2745), (-0.07491, -0.08459, 0.1347), (-0.3847, 0.1953, -0.3387), (-0.2673, 0.06121, 0.1851), (-0.1275, -0.00137, -0.8262), (-0.2773, 0.1256, -0.711), (-0.3107, 0.1125, -1.035), (-0.3672, 0.1858, -0.7772), (-0.612, 0.3548, -0.914), (-0.4699, 0.2771, -0.6618), (-0.8782, 0.6224, -0.3554), (-0.8974, 0.6584, -0.1741), (-1.014, 0.7141, -0.4492), (-1.116, 0.8092, -0.2967), (-1.178, 0.8124, -0.6632), (-1.322, 0.9393, -0.5174), (-1.297, 0.8515, -1.097), (-1.552, 1.068, -0.9014), (-1.322, 0.6968, -2.561), (-1.459, 0.7993, -2.57), (-1.242, 0.5635, -3.175), (-1.457, 0.7399, -3.061), (-1.109, 0.3871, -3.814), (-1.313, 0.5789, -3.497)], [], [(48, 49, 3, 2), (2, 3, 7, 6), (50, 51, 5, 4), (4, 5, 1, 0), (4, 0, 8, 10), (51, 49, 1, 5), (52, 9, 13, 54), (2, 6, 11, 9), (48, 2, 9, 52), (50, 4, 10, 53), (14, 12, 16, 18), (10, 8, 12, 14), (9, 11, 15, 13), (53, 10, 14, 55), (56, 17, 21, 58), (13, 15, 19, 17), (55, 14, 18, 57), (54, 13, 17, 56), (22, 20, 24, 26), (18, 16, 20, 22), (17, 19, 23, 21), (57, 18, 22, 59), (61, 26, 30, 63), (21, 23, 27, 25), (59, 22, 26, 61), (58, 21, 25, 60), (30, 28, 32, 34), (60, 25, 29, 62), (26, 24, 28, 30), (25, 27, 31, 29), (33, 35, 39, 37), (29, 31, 35, 33), (63, 30, 34, 65), (62, 29, 33, 64), (67, 38, 42, 69), (65, 34, 38, 67), (64, 33, 37, 66), (34, 32, 36, 38), (42, 40, 44, 46), (66, 37, 41, 68), (38, 36, 40, 42), (37, 39, 43, 41), (70, 71, 46, 44), (41, 43, 47, 45), (69, 42, 46, 71), (68, 41, 45, 70), (40, 68, 70, 44), (43, 69, 71, 47), (45, 47, 71, 70), (36, 66, 68, 40), (32, 64, 66, 36), (35, 65, 67, 39), (39, 67, 69, 43), (28, 62, 64, 32), (31, 63, 65, 35), (24, 60, 62, 28), (20, 58, 60, 24), (23, 59, 61, 27), (27, 61, 63, 31), (19, 57, 59, 23), (12, 54, 56, 16), (15, 55, 57, 19), (16, 56, 58, 20), (11, 53, 55, 15), (6, 50, 53, 11), (0, 48, 52, 8), (8, 52, 54, 12), (7, 3, 49, 51), (6, 7, 51, 50), (0, 1, 49, 48)])
me_cube_013.polygons.foreach_set('use_smooth', [True] * 70)
_uv = me_cube_013.uv_layers.new(name='UVMap')
_uv.uv.foreach_set('vector', [0.2145, 0.9173, 0.207, 0.9857, 0.1867, 0.9835, 0.1937, 0.9147, 0.1937, 0.9147, 0.1867, 0.9835, 0.1464, 0.9816, 0.1455, 0.8962, 0.1253, 0.8953, 0.1268, 0.982, 0.1055, 0.9821, 0.1063, 0.8963, 0.1063, 0.8963, 0.1055, 0.9821, 0.06544, 0.9853, 0.05613, 0.914, 0.1063, 0.8963, 0.05613, 0.914, 0.03801, 0.8182, 0.08954, 0.8055, 0.2874, 0.01149, 0.2874, 0.05327, 0.2665, 0.05327, 0.2665, 0.01149, 0.2325, 0.8238, 0.2133, 0.8181, 0.2236, 0.7747, 0.2436, 0.7773, 0.1937, 0.9147, 0.1455, 0.8962, 0.1646, 0.8037, 0.2133, 0.8181, 0.2145, 0.9173, 0.1937, 0.9147, 0.2133, 0.8181, 0.2325, 0.8238, 0.1253, 0.8953, 0.1063, 0.8963, 0.08954, 0.8055, 0.1276, 0.804, 0.09356, 0.7684, 0.03037, 0.7716, 0.04766, 0.7158, 0.08814, 0.7188, 0.08954, 0.8055, 0.03801, 0.8182, 0.03037, 0.7716, 0.09356, 0.7684, 0.2133, 0.8181, 0.1646, 0.8037, 0.1633, 0.7677, 0.2236, 0.7747, 0.1276, 0.804, 0.08954, 0.8055, 0.09356, 0.7684, 0.128, 0.7688, 0.2412, 0.7113, 0.2098, 0.7176, 0.171, 0.5966, 0.1949, 0.5974, 0.2236, 0.7747, 0.1633, 0.7677, 0.1691, 0.7195, 0.2098, 0.7176, 0.128, 0.7688, 0.09356, 0.7684, 0.08814, 0.7188, 0.1284, 0.7234, 0.2436, 0.7773, 0.2236, 0.7747, 0.2098, 0.7176, 0.2412, 0.7113, 0.1204, 0.5833, 0.08906, 0.5958, 0.07651, 0.5543, 0.1115, 0.5421, 0.08814, 0.7188, 0.04766, 0.7158, 0.08906, 0.5958, 0.1204, 0.5833, 0.2098, 0.7176, 0.1691, 0.7195, 0.1399, 0.5835, 0.171, 0.5966, 0.1284, 0.7234, 0.08814, 0.7188, 0.1204, 0.5833, 0.1302, 0.5835, 0.1306, 0.5409, 0.1115, 0.5421, 0.1003, 0.5164, 0.1315, 0.4937, 0.171, 0.5966, 0.1399, 0.5835, 0.1497, 0.5425, 0.1843, 0.5554, 0.1302, 0.5835, 0.1204, 0.5833, 0.1115, 0.5421, 0.1306, 0.5409, 0.1949, 0.5974, 0.171, 0.5966, 0.1843, 0.5554, 0.2065, 0.5618, 0.1003, 0.5164, 0.07288, 0.5116, 0.05383, 0.4066, 0.1021, 0.4286, 0.2065, 0.5618, 0.1843, 0.5554, 0.1881, 0.5132, 0.2276, 0.5046, 0.1115, 0.5421, 0.07651, 0.5543, 0.07288, 0.5116, 0.1003, 0.5164, 0.1843, 0.5554, 0.1497, 0.5425, 0.1615, 0.5174, 0.1881, 0.5132, 0.213, 0.3973, 0.1619, 0.4306, 0.166, 0.1666, 0.1961, 0.1635, 0.1881, 0.5132, 0.1615, 0.5174, 0.1619, 0.4306, 0.213, 0.3973, 0.1315, 0.4937, 0.1003, 0.5164, 0.1021, 0.4286, 0.1332, 0.4336, 0.2276, 0.5046, 0.1881, 0.5132, 0.213, 0.3973, 0.2436, 0.4207, 0.1449, 0.166, 0.1237, 0.1648, 0.1354, 0.08739, 0.1485, 0.08936, 0.1332, 0.4336, 0.1021, 0.4286, 0.1237, 0.1648, 0.1449, 0.166, 0.2436, 0.4207, 0.213, 0.3973, 0.1961, 0.1635, 0.2114, 0.1619, 0.1021, 0.4286, 0.05383, 0.4066, 0.09378, 0.1588, 0.1237, 0.1648, 0.1354, 0.08739, 0.1074, 0.05205, 0.1498, 0.01708, 0.142, 0.03628, 0.2114, 0.1619, 0.1961, 0.1635, 0.1929, 0.0562, 0.2012, 0.05249, 0.1237, 0.1648, 0.09378, 0.1588, 0.1074, 0.05205, 0.1354, 0.08739, 0.1961, 0.1635, 0.166, 0.1666, 0.1616, 0.08864, 0.1929, 0.0562, 0.1522, 0.01149, 0.151, 0.03764, 0.142, 0.03628, 0.1498, 0.01708, 0.1929, 0.0562, 0.1616, 0.08864, 0.1601, 0.03716, 0.1542, 0.0173, 0.1485, 0.08936, 0.1354, 0.08739, 0.142, 0.03628, 0.151, 0.03764, 0.2012, 0.05249, 0.1929, 0.0562, 0.1542, 0.0173, 0.1522, 0.01149, 0.1074, 0.05205, 0.09948, 0.04755, 0.1522, 0.01149, 0.1498, 0.01708, 0.1616, 0.08864, 0.1485, 0.08936, 0.151, 0.03764, 0.1601, 0.03716, 0.1542, 0.0173, 0.1601, 0.03716, 0.151, 0.03764, 0.1522, 0.01149, 0.09378, 0.1588, 0.0786, 0.1556, 0.09948, 0.04755, 0.1074, 0.05205, 0.05383, 0.4066, 0.0189, 0.4145, 0.0786, 0.1556, 0.09378, 0.1588, 0.1619, 0.4306, 0.1332, 0.4336, 0.1449, 0.166, 0.166, 0.1666, 0.166, 0.1666, 0.1449, 0.166, 0.1485, 0.08936, 0.1616, 0.08864, 0.07288, 0.5116, 0.0328, 0.503, 0.0189, 0.4145, 0.05383, 0.4066, 0.1615, 0.5174, 0.1315, 0.4937, 0.1332, 0.4336, 0.1619, 0.4306, 0.07651, 0.5543, 0.05417, 0.5603, 0.0328, 0.503, 0.07288, 0.5116, 0.08906, 0.5958, 0.06522, 0.5962, 0.05417, 0.5603, 0.07651, 0.5543, 0.1399, 0.5835, 0.1302, 0.5835, 0.1306, 0.5409, 0.1497, 0.5425, 0.1497, 0.5425, 0.1306, 0.5409, 0.1315, 0.4937, 0.1615, 0.5174, 0.1691, 0.7195, 0.1284, 0.7234, 0.1302, 0.5835, 0.1399, 0.5835, 0.03037, 0.7716, 0.01149, 0.7717, 0.0175, 0.7084, 0.04766, 0.7158, 0.1633, 0.7677, 0.128, 0.7688, 0.1284, 0.7234, 0.1691, 0.7195, 0.04766, 0.7158, 0.0175, 0.7084, 0.06522, 0.5962, 0.08906, 0.5958, 0.1646, 0.8037, 0.1276, 0.804, 0.128, 0.7688, 0.1633, 0.7677, 0.1455, 0.8962, 0.1253, 0.8953, 0.1276, 0.804, 0.1646, 0.8037, 0.05613, 0.914, 0.03372, 0.9178, 0.01596, 0.8203, 0.03801, 0.8182, 0.03801, 0.8182, 0.01596, 0.8203, 0.01149, 0.7717, 0.03037, 0.7716, 0.3083, 0.01149, 0.3083, 0.05327, 0.2874, 0.05327, 0.2874, 0.01149, 0.1455, 0.8962, 0.1464, 0.9816, 0.1268, 0.982, 0.1253, 0.8953, 0.05613, 0.914, 0.06544, 0.9853, 0.04442, 0.9885, 0.03372, 0.9178])
me_cube_013.materials.append(mat_material_001)
me_cube_013.use_remesh_fix_poles = True
me_cube_013.use_remesh_preserve_attributes = False
me_cube_013.update()
arm_armature_003 = bpy.data.armatures.new('Armature.003')  # bones are not reproduced

# ---- objects
ob_cube = bpy.data.objects.new('Cube', me_cube_001)
ob_cube_001 = bpy.data.objects.new('Cube.001', me_cube_006)
ob_armature_003 = bpy.data.objects.new('Armature.003', arm_armature_003)
ob_cube_002 = bpy.data.objects.new('Cube.002', me_cube_009)
ob_cube_003 = bpy.data.objects.new('Cube.003', me_cube_010)
ob_cube_004 = bpy.data.objects.new('Cube.004', me_cube_011)
ob_cube_005 = bpy.data.objects.new('Cube.005', me_cube_012)
ob_cube_006 = bpy.data.objects.new('Cube.006', me_cube_013)

# ---- transforms, parenting, visibility, modifiers, constraints
ob_cube.parent = ob_armature_003
ob_cube.matrix_parent_inverse = Matrix(((1.0, -0.0, 0.0, -0.0004785), (-0.0, 1.0, -0.0, -0.05664), (0.0, -0.0, 1.0, -4.815), (-0.0, 0.0, -0.0, 1.0)))
ob_cube.location = (-0.01024, -9.243e-05, 5.0)
_vg = ob_cube.vertex_groups.new(name='Bone')
for _i, _w in zip([0, 1, 2, 3, 4, 5, 6, 7, 8, 9, 10, 11, 12, 13, 14, 15, 16, 17, 18, 19, 20, 21, 22, 23, 24, 25, 26, 27, 28, 29, 30, 31, 32, 33, 34, 35, 36, 37, 38, 39, 40, 41, 42, 43, 44, 45, 46, 47, 48, 49, 50, 51, 53, 68, 69, 70, 71, 72, 73, 74, 75, 76, 77], [0.7884, 0.05302, 1.0, 0.9854, 1.0, 0.9672, 0.8672, 0.04083, 1.0, 0.9855, 0.9694, 1.0, 0.9855, 1.0, 0.9673, 0.9855, 1.0, 1.0, 1.0, 1.0, 1.0, 1.0, 1.0, 1.0, 1.0, 1.0, 1.0, 1.0, 1.0, 1.0, 1.0, 1.0, 1.0, 1.0, 1.0, 1.0, 1.0, 1.0, 1.0, 1.0, 1.0, 1.0, 0.04694, 0.02544, 0.05148, 0.003795, 0.00162, 0.0, 0.0, 0.018, 0.0, 0.0, 0.0, 1.0, 0.8972, 0.7884, 1.0, 0.8972, 1.0, 0.9113, 1.0, 0.9644, 1.0]): _vg.add([_i], _w, 'REPLACE')
_vg = ob_cube.vertex_groups.new(name='Bone.001')
for _i, _w in zip([0, 1, 2, 3, 4, 5, 6, 7, 8, 9, 10, 11, 12, 13, 14, 15, 16, 17, 18, 19, 20, 21, 22, 23, 24, 25, 26, 27, 28, 29, 30, 31, 32, 33, 34, 35, 36, 37, 38, 39, 40, 41, 42, 43, 44, 45, 46, 47, 48, 49, 50, 51, 52, 53, 54, 55, 56, 57, 58, 59, 60, 61, 62, 63, 64, 65, 66, 67, 68, 69, 70, 71, 72, 73, 74, 75, 76, 77], [0.004475, 0.008539, 0.0, 0.0, 0.0, 0.0, 0.002634, 0.003982, 0.0, 0.0, 0.0, 0.0, 0.0, 0.0, 0.0, 0.0, 0.0, 0.0, 0.0, 0.0, 0.0, 0.0, 0.0, 0.0, 0.0, 0.0, 0.0, 0.0, 0.0, 0.0, 0.0, 0.0, 0.0, 0.0, 0.0, 0.0, 0.0, 0.0, 0.0, 0.0, 0.0, 0.0, 0.854, 0.783, 0.7044, 0.6739, 0.9818, 0.9819, 0.9799, 0.9687, 0.9965, 0.999, 0.9974, 0.9943, 1.0, 1.0, 1.0, 1.0, 1.0, 1.0, 1.0, 1.0, 1.0, 1.0, 1.0, 1.0, 1.0, 1.0, 0.0, 0.0007088, 0.002976, 0.0, 0.00022, 0.0, 0.0003518, 0.0, 0.0, 0.0]): _vg.add([_i], _w, 'REPLACE')
_m = ob_cube.modifiers.new('Mirror', 'MIRROR')
_m.merge_threshold = 0.1
_m = ob_cube.modifiers.new('Armature', 'ARMATURE')
_m = ob_cube.modifiers.new('Armature.001', 'ARMATURE')
_m.object = ob_armature_003
_m = ob_cube.modifiers.new('Auto Smooth', 'NODES')
_m.node_group = ng_auto_smooth
_gi = [s.identifier for s in ng_auto_smooth.interface.items_tree if s.item_type == 'SOCKET' and s.in_out == 'INPUT']
_m[_gi[1]] = 0.5236  # Angle
ob_cube_001.parent = ob_armature_003
ob_cube_001.matrix_parent_inverse = Matrix(((1.0, -0.0, 0.0, -0.0004785), (-0.0, 1.0, -0.0, -0.05664), (0.0, -0.0, 1.0, -4.815), (-0.0, 0.0, -0.0, 1.0)))
ob_cube_001.location = (0.6083, -0.1287, 3.714)
_vg = ob_cube_001.vertex_groups.new(name='Bone.003')
for _i, _w in zip([0, 1, 2, 3, 4, 5, 6, 7, 8, 9, 10, 11, 12, 13, 14, 15, 16, 17, 48, 49, 50, 51, 52, 53, 54, 55, 56], [0.9969, 1.0, 0.9962, 0.9997, 0.9849, 0.9993, 0.9888, 0.9995, 0.9172, 0.921, 0.8581, 0.872, 0.4803, 0.4792, 0.1521, 0.1472, 0.01025, 0.006307, 0.998, 0.9999, 0.9861, 0.9995, 0.9313, 0.6643, 0.496, 0.05204, 0.003269]): _vg.add([_i], _w, 'REPLACE')
_vg = ob_cube_001.vertex_groups.new(name='Bone.004')
for _i, _w in zip([8, 9, 10, 11, 12, 13, 14, 15, 16, 17, 18, 19, 20, 21, 22, 23, 24, 25, 26, 27, 28, 29, 30, 31, 32, 33, 34, 35, 52, 53, 54, 55, 56, 57, 58, 59, 60, 61, 62, 63, 64, 65], [0.08289, 0.07908, 0.142, 0.1279, 0.5198, 0.5217, 0.849, 0.8521, 0.9721, 0.9993, 0.9926, 0.9857, 0.9444, 0.8303, 0.559, 0.5686, 0.2543, 0.3386, 0.3973, 0.4148, 0.1429, 0.1545, 0.1403, 0.1576, 0.03399, 0.02802, 0.0147, 0.01674, 0.06873, 0.3357, 0.5041, 0.9478, 0.9768, 0.9962, 0.9286, 0.5356, 0.5169, 0.4399, 0.1972, 0.09729, 0.05888, 0.01111]): _vg.add([_i], _w, 'REPLACE')
_vg = ob_cube_001.vertex_groups.new(name='Bone.005')
for _i, _w in zip([20, 21, 22, 23, 24, 25, 26, 27, 28, 29, 30, 31, 32, 33, 34, 35, 36, 37, 38, 39, 40, 41, 42, 43, 46, 47, 58, 59, 60, 61, 62, 63, 64, 65, 66, 67, 68, 69], [0.05504, 0.1675, 0.4413, 0.4321, 0.7456, 0.661, 0.6027, 0.5852, 0.8569, 0.8454, 0.8597, 0.8423, 0.9569, 0.9598, 0.9674, 0.9663, 0.9887, 0.9883, 0.9952, 0.995, 0.9621, 0.9456, 0.973, 0.9808, 0.1442, 0.1064, 0.07053, 0.4647, 0.4829, 0.5601, 0.8025, 0.9026, 0.9404, 0.9693, 0.9783, 0.9965, 0.9655, 0.9813]): _vg.add([_i], _w, 'REPLACE')
_vg = ob_cube_001.vertex_groups.new(name='Bone.006')
for _i, _w in zip([40, 41, 42, 44, 45, 46, 47, 68, 70, 71], [0.02571, 0.05436, 0.003931, 1.007, 1.004, 0.8558, 0.8936, 0.01891, 1.002, 0.9908]): _vg.add([_i], _w, 'REPLACE')
_m = ob_cube_001.modifiers.new('Armature', 'ARMATURE')
_m.object = ob_armature_003
_m = ob_cube_001.modifiers.new('Auto Smooth', 'NODES')
_m.node_group = ng_auto_smooth
_gi = [s.identifier for s in ng_auto_smooth.interface.items_tree if s.item_type == 'SOCKET' and s.in_out == 'INPUT']
_m[_gi[1]] = 0.5236  # Angle
ob_armature_003.location = (0.0004785, 0.05664, 4.815)
ob_armature_003.show_in_front = True
ob_cube_002.parent = ob_armature_003
ob_cube_002.matrix_parent_inverse = Matrix(((1.0, -0.0, 0.0, -0.0004785), (-0.0, 1.0, -0.0, -0.05664), (0.0, -0.0, 1.0, -4.815), (-0.0, 0.0, -0.0, 1.0)))
ob_cube_002.location = (0.5936, 0.1686, 3.805)
_vg = ob_cube_002.vertex_groups.new(name='Bone.007')
for _i, _w in zip([0, 1, 2, 3, 4, 5, 6, 7, 8, 9, 10, 11, 12, 13, 14, 15, 16, 17, 48, 49, 50, 51, 52, 53, 54, 55], [0.9988, 1.0, 0.9988, 0.9998, 0.9894, 0.9991, 0.9932, 0.9994, 0.9517, 0.9503, 0.9218, 0.9239, 0.4889, 0.4902, 0.1921, 0.1796, 0.01348, 0.002982, 0.9999, 0.9999, 0.9934, 0.9993, 0.9591, 0.9895, 0.4996, 0.1291]): _vg.add([_i], _w, 'REPLACE')
_vg = ob_cube_002.vertex_groups.new(name='Bone.008')
for _i, _w in zip([8, 9, 10, 11, 12, 13, 14, 15, 16, 17, 18, 19, 20, 21, 22, 23, 24, 25, 26, 27, 28, 29, 30, 31, 32, 33, 34, 35, 52, 54, 55, 56, 57, 58, 59, 60, 61, 62, 63, 64, 65], [0.04672, 0.04955, 0.07828, 0.07606, 0.5112, 0.5105, 0.8091, 0.8197, 0.9703, 1.01, 0.9874, 0.983, 0.9287, 0.8925, 0.5437, 0.5574, 0.3162, 0.3337, 0.1657, 0.1528, 0.1445, 0.1415, 0.1021, 0.1044, 0.03322, 0.02633, 0.01195, 0.01479, 0.03187, 0.5004, 0.8706, 0.9818, 0.992, 0.9994, 0.5215, 0.4903, 0.1375, 0.1794, 0.06707, 0.05267, 0.008688]): _vg.add([_i], _w, 'REPLACE')
_vg = ob_cube_002.vertex_groups.new(name='Bone.009')
for _i, _w in zip([20, 21, 22, 23, 24, 25, 26, 27, 28, 29, 30, 31, 32, 33, 34, 35, 36, 37, 38, 39, 40, 41, 42, 43, 46, 47, 59, 60, 61, 62, 63, 64, 65, 66, 67, 68, 69], [0.07046, 0.1062, 0.4566, 0.4432, 0.6832, 0.6656, 0.8341, 0.8469, 0.8537, 0.8569, 0.8971, 0.8947, 0.9506, 0.9533, 0.9653, 0.9637, 0.9801, 0.9789, 0.9887, 0.9892, 0.9849, 0.9866, 0.9641, 0.9754, 0.1633, 0.1088, 0.4787, 0.509, 0.8623, 0.8173, 0.9318, 0.9367, 0.9675, 0.9717, 0.9912, 0.9965, 0.9716]): _vg.add([_i], _w, 'REPLACE')
_vg = ob_cube_002.vertex_groups.new(name='Bone.010')
for _i, _w in zip([42, 44, 45, 46, 47, 66, 69, 70, 71], [0.0215, 1.004, 1.005, 0.8367, 0.8912, 0.002054, 0.006577, 1.002, 0.9758]): _vg.add([_i], _w, 'REPLACE')
_m = ob_cube_002.modifiers.new('Armature', 'ARMATURE')
_m.object = ob_armature_003
_m = ob_cube_002.modifiers.new('Auto Smooth', 'NODES')
_m.node_group = ng_auto_smooth
_gi = [s.identifier for s in ng_auto_smooth.interface.items_tree if s.item_type == 'SOCKET' and s.in_out == 'INPUT']
_m[_gi[1]] = 0.5236  # Angle
ob_cube_003.parent = ob_armature_003
ob_cube_003.matrix_parent_inverse = Matrix(((1.0, -0.0, 0.0, -0.0004785), (-0.0, 1.0, -0.0, -0.05664), (0.0, -0.0, 1.0, -4.815), (-0.0, 0.0, -0.0, 1.0)))
ob_cube_003.location = (0.4125, 0.3868, 3.798)
_vg = ob_cube_003.vertex_groups.new(name='Bone.011')
for _i, _w in zip([0, 1, 2, 3, 4, 5, 6, 7, 8, 9, 10, 11, 12, 13, 14, 15, 16, 17, 18, 48, 49, 50, 51, 52, 53, 54, 55, 56], [0.9988, 0.9999, 0.9978, 0.9998, 0.9973, 0.9998, 0.9946, 0.9997, 0.953, 0.936, 0.9668, 0.9069, 0.5171, 0.4888, 0.735, 0.2014, 0.06632, 0.007236, 0.0835, 0.999, 0.9999, 0.9968, 0.9998, 0.9486, 0.9624, 0.5016, 0.2075, 0.006448]): _vg.add([_i], _w, 'REPLACE')
_vg = ob_cube_003.vertex_groups.new(name='Bone.012')
for _i, _w in zip([8, 9, 10, 11, 12, 13, 14, 15, 16, 17, 18, 19, 20, 21, 22, 23, 24, 25, 26, 27, 28, 29, 30, 31, 32, 33, 34, 35, 52, 53, 54, 55, 56, 57, 58, 59, 60, 61, 62, 63, 64, 65], [0.04393, 0.06405, 0.01645, 0.09293, 0.4829, 0.5116, 0.2654, 0.7973, 0.9344, 0.9897, 0.9208, 0.9742, 0.8494, 0.7874, 0.5444, 0.5506, 0.3127, 0.3317, 0.4004, 0.4103, 0.1655, 0.1633, 0.1599, 0.1649, 0.0393, 0.0342, 0.02348, 0.02574, 0.05145, 0.02514, 0.4983, 0.792, 0.9663, 0.9847, 0.417, 0.5251, 0.4766, 0.4358, 0.1991, 0.1077, 0.05775, 0.02063]): _vg.add([_i], _w, 'REPLACE')
_vg = ob_cube_003.vertex_groups.new(name='Bone.013')
for _i, _w in zip([20, 21, 22, 23, 24, 25, 26, 27, 28, 29, 30, 31, 32, 33, 34, 35, 36, 37, 38, 39, 40, 41, 42, 43, 46, 47, 58, 59, 60, 61, 62, 63, 64, 65, 66, 67, 68, 69, 71], [0.1478, 0.2108, 0.4566, 0.45, 0.6868, 0.6679, 0.5995, 0.5896, 0.8341, 0.8364, 0.84, 0.8349, 0.9533, 0.9554, 0.9626, 0.9613, 0.9812, 0.9795, 0.9897, 0.99, 0.9789, 0.9886, 0.967, 0.9774, 0.1858, 0.09521, 0.5818, 0.4754, 0.523, 0.5642, 0.8003, 0.8921, 0.9408, 0.9642, 0.9722, 0.992, 0.9934, 0.9737, 0.01645]): _vg.add([_i], _w, 'REPLACE')
_vg = ob_cube_003.vertex_groups.new(name='Bone.014')
for _i, _w in zip([42, 44, 45, 46, 47, 66, 69, 70, 71], [0.01572, 1.006, 1.006, 0.8142, 0.9048, 0.00183, 0.00247, 1.003, 0.9668]): _vg.add([_i], _w, 'REPLACE')
_m = ob_cube_003.modifiers.new('Armature', 'ARMATURE')
_m.object = ob_armature_003
_m = ob_cube_003.modifiers.new('Auto Smooth', 'NODES')
_m.node_group = ng_auto_smooth
_gi = [s.identifier for s in ng_auto_smooth.interface.items_tree if s.item_type == 'SOCKET' and s.in_out == 'INPUT']
_m[_gi[1]] = 0.5236  # Angle
ob_cube_004.parent = ob_armature_003
ob_cube_004.matrix_parent_inverse = Matrix(((1.0, -0.0, 0.0, -0.0004785), (-0.0, 1.0, -0.0, -0.05664), (0.0, -0.0, 1.0, -4.815), (-0.0, 0.0, -0.0, 1.0)))
ob_cube_004.location = (-0.632, -0.1287, 3.714)
_vg = ob_cube_004.vertex_groups.new(name='Bone.023')
for _i, _w in zip([0, 1, 2, 4, 5, 6, 7, 8, 9, 10, 11, 12, 13, 14, 15, 16, 17, 18, 19, 20, 21, 22, 23, 48, 49, 50, 51, 52, 53, 54, 55, 56, 57, 59], [0.08122, 0.01438, 0.01368, 0.1512, 0.04598, 0.1166, 0.02381, 0.271, 0.1487, 0.4048, 0.3603, 0.289, 0.178, 0.5311, 0.3318, 0.3133, 0.1978, 0.5713, 0.3001, 0.0822, 0.05158, 0.05609, 0.04595, 0.05319, 0.001303, 0.1385, 0.03747, 0.1912, 0.8195, 0.2188, 0.6607, 0.2022, 0.6338, 0.05866]): _vg.add([_i], _w, 'REPLACE')
_vg = ob_cube_004.vertex_groups.new(name='Bone.024')
for _i, _w in zip([0, 1, 2, 3, 4, 5, 6, 7, 8, 9, 10, 11, 12, 13, 14, 15, 16, 18, 24, 26, 27, 28, 29, 30, 31, 34, 35, 48, 49, 50, 51, 52, 53, 54, 55, 61, 63, 65], [0.1719, 0.07742, 0.06535, 0.0428, 0.4489, 0.1374, 0.4514, 0.111, 0.1564, 0.04884, 0.2637, 0.06595, 0.06995, 0.01839, 0.09836, 0.0197, 0.01206, 0.01491, 0.001896, 0.08204, 0.073, 0.02059, 0.0003928, 0.07005, 0.05044, 0.04402, 0.01299, 0.1044, 0.06395, 0.4902, 0.1298, 0.09264, 0.04943, 0.05063, 0.03798, 0.08615, 0.07212, 0.03799]): _vg.add([_i], _w, 'REPLACE')
_vg = ob_cube_004.vertex_groups.new(name='Bone.025')
for _i, _w in zip([5, 8, 10, 11, 12, 13, 14, 15, 16, 17, 18, 19, 20, 21, 22, 23, 24, 25, 26, 27, 28, 29, 30, 31, 32, 33, 34, 35, 36, 37, 38, 39, 40, 41, 42, 43, 44, 45, 46, 47, 51, 52, 54, 55, 56, 57, 58, 59, 60, 61, 62, 63, 64, 65, 66, 67, 68, 69, 70, 71], [0.03286, 0.03182, 0.02872, 0.008101, 0.1231, 0.08082, 0.1114, 0.0825, 0.4014, 0.3039, 0.2161, 0.1598, 0.8603, 0.8343, 0.8717, 0.8594, 0.9361, 0.927, 0.8679, 0.8684, 0.9422, 0.944, 0.8953, 0.8911, 0.9722, 0.977, 0.9267, 0.9269, 0.9668, 0.9765, 0.9216, 0.9211, 0.6756, 0.7034, 0.7063, 0.6657, 0.3317, 0.3485, 0.5428, 0.6136, 0.007494, 0.01505, 0.1115, 0.06184, 0.4668, 0.1308, 0.9846, 0.8594, 0.9713, 0.8565, 0.9717, 0.8846, 0.9811, 0.9226, 0.9831, 0.9104, 0.6985, 0.6813, 0.3413, 0.6153]): _vg.add([_i], _w, 'REPLACE')
_vg = ob_cube_004.vertex_groups.new(name='Bone.026')
for _i, _w in zip([36, 38, 39, 40, 41, 42, 43, 44, 45, 46, 47, 67, 68, 69, 70, 71], [0.0158, 0.0771, 0.07862, 0.3035, 0.2778, 0.2845, 0.3232, 0.5709, 0.5354, 0.4089, 0.3406, 0.08835, 0.282, 0.3088, 0.5507, 0.341]): _vg.add([_i], _w, 'REPLACE')
_m = ob_cube_004.modifiers.new('Armature', 'ARMATURE')
_m.object = ob_armature_003
_m = ob_cube_004.modifiers.new('Auto Smooth', 'NODES')
_m.node_group = ng_auto_smooth
_gi = [s.identifier for s in ng_auto_smooth.interface.items_tree if s.item_type == 'SOCKET' and s.in_out == 'INPUT']
_m[_gi[1]] = 0.5236  # Angle
ob_cube_005.parent = ob_armature_003
ob_cube_005.matrix_parent_inverse = Matrix(((1.0, -0.0, 0.0, -0.0004785), (-0.0, 1.0, -0.0, -0.05664), (0.0, -0.0, 1.0, -4.815), (-0.0, 0.0, -0.0, 1.0)))
ob_cube_005.location = (-0.6173, 0.1686, 3.805)
_vg = ob_cube_005.vertex_groups.new(name='Bone.019')
for _i, _w in zip([0, 2, 4, 5, 6, 7, 8, 9, 10, 11, 12, 13, 14, 15, 16, 17, 18, 19, 20, 21, 22, 23, 48, 50, 51, 52, 53, 54, 55, 56, 57, 59], [0.05951, 0.02471, 0.1285, 0.03151, 0.1206, 0.02411, 0.2462, 0.2116, 0.3825, 0.4125, 0.1645, 0.1568, 0.3242, 0.3405, 0.1478, 0.1712, 0.2484, 0.2999, 0.03249, 0.03699, 0.02941, 0.02906, 0.04679, 0.1359, 0.03169, 0.2133, 0.9558, 0.1614, 0.6691, 0.1224, 0.5641, 0.04104]): _vg.add([_i], _w, 'REPLACE')
_vg = ob_cube_005.vertex_groups.new(name='Bone.020')
for _i, _w in zip([0, 1, 2, 3, 4, 5, 6, 7, 10, 11, 27, 48, 49, 50, 51, 61, 63], [0.05907, 0.01635, 0.04573, 0.01922, 0.1837, 0.06945, 0.3512, 0.07238, 0.01782, 0.01182, 0.01745, 0.04645, 0.0226, 0.3294, 0.0765, 0.01465, 0.004105]): _vg.add([_i], _w, 'REPLACE')
_vg = ob_cube_005.vertex_groups.new(name='Bone.021')
for _i, _w in zip([8, 9, 11, 12, 13, 14, 15, 16, 17, 18, 19, 20, 21, 22, 23, 24, 25, 26, 27, 28, 29, 30, 31, 32, 33, 34, 35, 36, 37, 38, 39, 40, 41, 42, 43, 44, 45, 46, 47, 52, 54, 55, 56, 57, 58, 59, 60, 61, 62, 63, 64, 65, 66, 67, 68, 69, 70, 71], [0.007982, 0.003498, 0.008067, 0.08412, 0.08362, 0.0731, 0.09202, 0.2875, 0.4189, 0.1513, 0.2, 0.7873, 0.817, 0.8177, 0.8288, 0.9004, 0.9084, 0.8369, 0.8503, 0.9069, 0.9232, 0.8454, 0.8669, 0.9386, 0.9537, 0.844, 0.8736, 0.9525, 0.9586, 0.8785, 0.8945, 0.7711, 0.7909, 0.7621, 0.7453, 0.2712, 0.2882, 0.5162, 0.5562, 0.01029, 0.1002, 0.04341, 0.4879, 0.1174, 0.9778, 0.8177, 0.9449, 0.8368, 0.95, 0.8464, 0.9579, 0.8581, 0.9696, 0.8781, 0.7904, 0.7483, 0.2814, 0.5481]): _vg.add([_i], _w, 'REPLACE')
_vg = ob_cube_005.vertex_groups.new(name='Bone.022')
for _i, _w in zip([39, 40, 41, 42, 43, 44, 45, 46, 47, 67, 68, 69, 70, 71], [0.003503, 0.1373, 0.1248, 0.1011, 0.1549, 0.6087, 0.5715, 0.3297, 0.2785, 0.01723, 0.126, 0.1346, 0.5877, 0.3016]): _vg.add([_i], _w, 'REPLACE')
_m = ob_cube_005.modifiers.new('Armature', 'ARMATURE')
_m.object = ob_armature_003
_m = ob_cube_005.modifiers.new('Auto Smooth', 'NODES')
_m.node_group = ng_auto_smooth
_gi = [s.identifier for s in ng_auto_smooth.interface.items_tree if s.item_type == 'SOCKET' and s.in_out == 'INPUT']
_m[_gi[1]] = 0.5236  # Angle
ob_cube_006.parent = ob_armature_003
ob_cube_006.matrix_parent_inverse = Matrix(((1.0, -0.0, 0.0, -0.0004785), (-0.0, 1.0, -0.0, -0.05664), (0.0, -0.0, 1.0, -4.815), (-0.0, 0.0, -0.0, 1.0)))
ob_cube_006.location = (-0.4363, 0.3868, 3.798)
_vg = ob_cube_006.vertex_groups.new(name='Bone.015')
for _i, _w in zip([0, 1, 2, 3, 4, 5, 6, 7, 8, 9, 10, 11, 12, 13, 14, 15, 16, 17, 18, 19, 20, 21, 22, 23, 48, 49, 50, 51, 52, 53, 54, 55, 56, 57, 59], [0.09857, 0.02501, 0.1668, 0.08147, 0.1996, 0.08071, 0.2156, 0.09439, 0.3139, 0.449, 0.4587, 0.6869, 0.2145, 0.3856, 0.4469, 0.6576, 0.2888, 0.3926, 0.3848, 0.6498, 0.0553, 0.07309, 0.0405, 0.04452, 0.1365, 0.06567, 0.2132, 0.08991, 0.3616, 0.9733, 0.2857, 0.8706, 0.279, 0.7452, 0.05232]): _vg.add([_i], _w, 'REPLACE')
_vg = ob_cube_006.vertex_groups.new(name='Bone.016')
for _i, _w in zip([0, 1, 2, 3, 4, 5, 6, 7, 9, 10, 11, 12, 13, 14, 15, 16, 17, 18, 19, 20, 21, 22, 23, 24, 25, 26, 27, 28, 29, 30, 31, 34, 35, 48, 49, 50, 51, 52, 54, 56, 57, 58, 59, 60, 61, 62, 63, 65], [0.06926, 0.01641, 0.126, 0.07411, 0.1901, 0.08178, 0.3293, 0.09863, 0.03266, 0.04834, 0.05353, 0.01499, 0.05229, 0.05034, 0.06204, 0.1192, 0.1507, 0.1122, 0.1103, 0.7249, 0.6907, 0.6916, 0.7071, 0.1908, 0.218, 0.2583, 0.2728, 0.08627, 0.0921, 0.1453, 0.1729, 0.04465, 0.05783, 0.09481, 0.05898, 0.3054, 0.09469, 0.01979, 0.038, 0.1434, 0.06923, 0.9469, 0.6895, 0.02215, 0.29, 0.01071, 0.1558, 0.06141]): _vg.add([_i], _w, 'REPLACE')
_vg = ob_cube_006.vertex_groups.new(name='Bone.017')
for _i, _w in zip([12, 13, 14, 15, 16, 17, 18, 19, 20, 21, 22, 23, 24, 25, 26, 27, 28, 29, 30, 31, 32, 33, 34, 35, 36, 37, 38, 39, 40, 41, 42, 43, 44, 45, 46, 47, 54, 56, 57, 58, 59, 60, 61, 62, 63, 64, 65, 66, 67, 68, 69, 70, 71], [0.02943, 0.06535, 0.02073, 0.05182, 0.1757, 0.2345, 0.06424, 0.09953, 0.1614, 0.1938, 0.2294, 0.2204, 0.7726, 0.7461, 0.6782, 0.6811, 0.882, 0.8883, 0.7936, 0.7931, 0.9658, 0.9758, 0.8912, 0.9109, 0.9657, 0.9761, 0.8991, 0.8998, 0.4416, 0.4567, 0.5011, 0.4723, 0.2474, 0.2676, 0.4031, 0.461, 0.05899, 0.2902, 0.03734, 0.02088, 0.2282, 0.9596, 0.6546, 0.9602, 0.798, 0.981, 0.8944, 0.9917, 0.8832, 0.4493, 0.481, 0.2583, 0.4806]): _vg.add([_i], _w, 'REPLACE')
_vg = ob_cube_006.vertex_groups.new(name='Bone.018')
for _i, _w in zip([36, 38, 39, 40, 41, 42, 43, 44, 45, 46, 47, 67, 68, 69, 70, 71], [0.01398, 0.09507, 0.09601, 0.4396, 0.4392, 0.4198, 0.4626, 0.6781, 0.6518, 0.5274, 0.4623, 0.1106, 0.4371, 0.4503, 0.6623, 0.4534]): _vg.add([_i], _w, 'REPLACE')
_m = ob_cube_006.modifiers.new('Armature', 'ARMATURE')
_m.object = ob_armature_003
_m = ob_cube_006.modifiers.new('Auto Smooth', 'NODES')
_m.node_group = ng_auto_smooth
_gi = [s.identifier for s in ng_auto_smooth.interface.items_tree if s.item_type == 'SOCKET' and s.in_out == 'INPUT']
_m[_gi[1]] = 0.5236  # Angle

# ---- collection membership
col_collection.objects.link(ob_cube)
col_collection.objects.link(ob_cube_001)
col_collection.objects.link(ob_armature_003)
col_collection.objects.link(ob_cube_002)
col_collection.objects.link(ob_cube_003)
col_collection.objects.link(ob_cube_004)
col_collection.objects.link(ob_cube_005)
col_collection.objects.link(ob_cube_006)

# ---- scene / render settings (as saved in the file)
scene.frame_start = 1; scene.frame_end = 61; scene.frame_set(9)
scene.render.engine = 'BLENDER_EEVEE_NEXT'
scene.cycles.sampling_pattern = 'TABULATED_SOBOL'
scene.cycles.use_light_tree = False
scene.view_settings.view_transform = 'Filmic'
bpy.context.view_layer.update()

# ---- added for rendering (the .blend has no active camera and no usable light): camera, sun
cam_auto = bpy.data.cameras.new('AutoCamera')
cam_auto.lens = 50.0
cam_auto.sensor_width = 36.0
cam_auto.clip_end = 1000.0
ob_auto_camera = bpy.data.objects.new('AutoCamera', cam_auto)
scene.collection.objects.link(ob_auto_camera)
ob_auto_camera.location = (11.8997, -13.1863, 12.6107)
ob_auto_camera.rotation_euler = (1.09748, -7.21219e-08, 0.694738)
scene.camera = ob_auto_camera
light_auto_sun = bpy.data.lights.new('AutoSun', 'SUN')
light_auto_sun.energy = 3.0
light_auto_sun.angle = 0.0523599
ob_auto_sun = bpy.data.objects.new('AutoSun', light_auto_sun)
scene.collection.objects.link(ob_auto_sun)
ob_auto_sun.rotation_euler = (0.872665, 0.174533, 0.523599)
bpy.context.view_layer.update()
